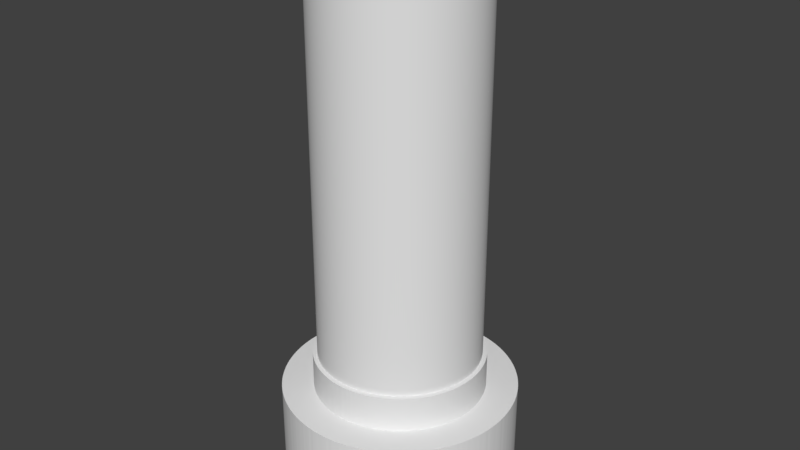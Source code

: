 # Source: Launch_Lug_Adaptor.blend  (saved by Blender 2.79.0; exported with 4.5.12 LTS)
import bpy
from mathutils import Matrix  # noqa: F401  (used for matrix-valued properties, if any)

bpy.ops.wm.read_factory_settings(use_empty=True)
scene = bpy.context.scene
scene.name = 'Scene'

# ---- collections
col_collection_1 = bpy.data.collections.new('Collection 1'); scene.collection.children.link(col_collection_1)

# ---- world
world_world = bpy.data.worlds.new('World'); scene.world = world_world
world_world.color = (0.05088, 0.05088, 0.05088)
world_world.use_sun_shadow = False
world_world.sun_shadow_jitter_overblur = 0.0
world_world.cycles.sampling_method = 'MANUAL'

# ---- meshes
me_circle = bpy.data.meshes.new('Circle')
me_circle.from_pydata([(0.0, 1.0, 0.0), (-0.02454, 0.9997, 0.0), (-0.04907, 0.9988, 0.0), (-0.07356, 0.9973, 0.0), (-0.09802, 0.9952, 0.0), (-0.1224, 0.9925, 0.0), (-0.1467, 0.9892, 0.0), (-0.171, 0.9853, 0.0), (-0.1951, 0.9808, 0.0), (-0.2191, 0.9757, 0.0), (-0.243, 0.97, 0.0), (-0.2667, 0.9638, 0.0), (-0.2903, 0.9569, 0.0), (-0.3137, 0.9495, 0.0), (-0.3369, 0.9415, 0.0), (-0.3599, 0.933, 0.0), (-0.3827, 0.9239, 0.0), (-0.4052, 0.9142, 0.0), (-0.4276, 0.904, 0.0), (-0.4496, 0.8932, 0.0), (-0.4714, 0.8819, 0.0), (-0.4929, 0.8701, 0.0), (-0.5141, 0.8577, 0.0), (-0.535, 0.8449, 0.0), (-0.5556, 0.8315, 0.0), (-0.5758, 0.8176, 0.0), (-0.5957, 0.8032, 0.0), (-0.6152, 0.7883, 0.0), (-0.6344, 0.773, 0.0), (-0.6532, 0.7572, 0.0), (-0.6716, 0.741, 0.0), (-0.6895, 0.7242, 0.0), (-0.7071, 0.7071, 0.0), (-0.7242, 0.6895, 0.0), (-0.741, 0.6716, 0.0), (-0.7572, 0.6532, 0.0), (-0.773, 0.6344, 0.0), (-0.7883, 0.6152, 0.0), (-0.8032, 0.5957, 0.0), (-0.8176, 0.5758, 0.0), (-0.8315, 0.5556, 0.0), (-0.8449, 0.535, 0.0), (-0.8577, 0.5141, 0.0), (-0.8701, 0.4929, 0.0), (-0.8819, 0.4714, 0.0), (-0.8932, 0.4496, 0.0), (-0.904, 0.4276, 0.0), (-0.9142, 0.4052, 0.0), (-0.9239, 0.3827, 0.0), (-0.933, 0.3599, 0.0), (-0.9415, 0.3369, 0.0), (-0.9495, 0.3137, 0.0), (-0.9569, 0.2903, 0.0), (-0.9638, 0.2667, 0.0), (-0.97, 0.243, 0.0), (-0.9757, 0.2191, 0.0), (-0.9808, 0.1951, 0.0), (-0.9853, 0.171, 0.0), (-0.9892, 0.1467, 0.0), (-0.9925, 0.1224, 0.0), (-0.9952, 0.09802, 0.0), (-0.9973, 0.07357, 0.0), (-0.9988, 0.04907, 0.0), (-0.9997, 0.02454, 0.0), (-1.0, 9.1e-07, 0.0), (-0.9997, -0.02454, 0.0), (-0.9988, -0.04907, 0.0), (-0.9973, -0.07356, 0.0), (-0.9952, -0.09802, 0.0), (-0.9925, -0.1224, 0.0), (-0.9892, -0.1467, 0.0), (-0.9853, -0.171, 0.0), (-0.9808, -0.1951, 0.0), (-0.9757, -0.2191, 0.0), (-0.97, -0.243, 0.0), (-0.9638, -0.2667, 0.0), (-0.9569, -0.2903, 0.0), (-0.9495, -0.3137, 0.0), (-0.9415, -0.3369, 0.0), (-0.933, -0.3599, 0.0), (-0.9239, -0.3827, 0.0), (-0.9142, -0.4052, 0.0), (-0.904, -0.4276, 0.0), (-0.8932, -0.4496, 0.0), (-0.8819, -0.4714, 0.0), (-0.8701, -0.4929, 0.0), (-0.8577, -0.5141, 0.0), (-0.8449, -0.535, 0.0), (-0.8315, -0.5556, 0.0), (-0.8176, -0.5758, 0.0), (-0.8032, -0.5957, 0.0), (-0.7883, -0.6152, 0.0), (-0.773, -0.6344, 0.0), (-0.7572, -0.6532, 0.0), (-0.741, -0.6716, 0.0), (-0.7242, -0.6895, 0.0), (-0.7071, -0.7071, 0.0), (-0.6895, -0.7242, 0.0), (-0.6716, -0.741, 0.0), (-0.6532, -0.7572, 0.0), (-0.6344, -0.773, 0.0), (-0.6152, -0.7883, 0.0), (-0.5957, -0.8032, 0.0), (-0.5758, -0.8176, 0.0), (-0.5556, -0.8315, 0.0), (-0.535, -0.8449, 0.0), (-0.5141, -0.8577, 0.0), (-0.4929, -0.8701, 0.0), (-0.4714, -0.8819, 0.0), (-0.4496, -0.8932, 0.0), (-0.4276, -0.904, 0.0), (-0.4052, -0.9142, 0.0), (-0.3827, -0.9239, 0.0), (-0.3599, -0.933, 0.0), (-0.3369, -0.9415, 0.0), (-0.3137, -0.9495, 0.0), (-0.2903, -0.9569, 0.0), (-0.2667, -0.9638, 0.0), (-0.243, -0.97, 0.0), (-0.2191, -0.9757, 0.0), (-0.1951, -0.9808, 0.0), (-0.171, -0.9853, 0.0), (-0.1467, -0.9892, 0.0), (-0.1224, -0.9925, 0.0), (-0.09802, -0.9952, 0.0), (-0.07356, -0.9973, 0.0), (-0.04907, -0.9988, 0.0), (-0.02454, -0.9997, 0.0), (1.518e-06, -1.0, 0.0), (0.02454, -0.9997, 0.0), (0.04907, -0.9988, 0.0), (0.07357, -0.9973, 0.0), (0.09802, -0.9952, 0.0), (0.1224, -0.9925, 0.0), (0.1467, -0.9892, 0.0), (0.171, -0.9853, 0.0), (0.1951, -0.9808, 0.0), (0.2191, -0.9757, 0.0), (0.243, -0.97, 0.0), (0.2667, -0.9638, 0.0), (0.2903, -0.9569, 0.0), (0.3137, -0.9495, 0.0), (0.3369, -0.9415, 0.0), (0.3599, -0.933, 0.0), (0.3827, -0.9239, 0.0), (0.4052, -0.9142, 0.0), (0.4276, -0.904, 0.0), (0.4496, -0.8932, 0.0), (0.4714, -0.8819, 0.0), (0.4929, -0.8701, 0.0), (0.5141, -0.8577, 0.0), (0.535, -0.8449, 0.0), (0.5556, -0.8315, 0.0), (0.5758, -0.8176, 0.0), (0.5957, -0.8032, 0.0), (0.6152, -0.7883, 0.0), (0.6344, -0.773, 0.0), (0.6532, -0.7572, 0.0), (0.6716, -0.7409, 0.0), (0.6895, -0.7242, 0.0), (0.7071, -0.7071, 0.0), (0.7242, -0.6895, 0.0), (0.741, -0.6716, 0.0), (0.7572, -0.6532, 0.0), (0.773, -0.6344, 0.0), (0.7883, -0.6152, 0.0), (0.8032, -0.5957, 0.0), (0.8176, -0.5758, 0.0), (0.8315, -0.5556, 0.0), (0.8449, -0.535, 0.0), (0.8577, -0.5141, 0.0), (0.8701, -0.4929, 0.0), (0.8819, -0.4714, 0.0), (0.8932, -0.4496, 0.0), (0.904, -0.4276, 0.0), (0.9142, -0.4052, 0.0), (0.9239, -0.3827, 0.0), (0.933, -0.3599, 0.0), (0.9415, -0.3369, 0.0), (0.9495, -0.3137, 0.0), (0.9569, -0.2903, 0.0), (0.9638, -0.2667, 0.0), (0.97, -0.243, 0.0), (0.9757, -0.2191, 0.0), (0.9808, -0.1951, 0.0), (0.9853, -0.171, 0.0), (0.9892, -0.1467, 0.0), (0.9925, -0.1224, 0.0), (0.9952, -0.09801, 0.0), (0.9973, -0.07356, 0.0), (0.9988, -0.04906, 0.0), (0.9997, -0.02454, 0.0), (1.0, 5.734e-06, 0.0), (0.9997, 0.02455, 0.0), (0.9988, 0.04907, 0.0), (0.9973, 0.07357, 0.0), (0.9952, 0.09802, 0.0), (0.9925, 0.1224, 0.0), (0.9892, 0.1467, 0.0), (0.9853, 0.171, 0.0), (0.9808, 0.1951, 0.0), (0.9757, 0.2191, 0.0), (0.97, 0.243, 0.0), (0.9638, 0.2667, 0.0), (0.9569, 0.2903, 0.0), (0.9495, 0.3137, 0.0), (0.9415, 0.3369, 0.0), (0.933, 0.3599, 0.0), (0.9239, 0.3827, 0.0), (0.9142, 0.4052, 0.0), (0.904, 0.4276, 0.0), (0.8932, 0.4496, 0.0), (0.8819, 0.4714, 0.0), (0.8701, 0.4929, 0.0), (0.8577, 0.5141, 0.0), (0.8448, 0.535, 0.0), (0.8315, 0.5556, 0.0), (0.8176, 0.5758, 0.0), (0.8032, 0.5957, 0.0), (0.7883, 0.6152, 0.0), (0.773, 0.6344, 0.0), (0.7572, 0.6532, 0.0), (0.7409, 0.6716, 0.0), (0.7242, 0.6895, 0.0), (0.7071, 0.7071, 0.0), (0.6895, 0.7243, 0.0), (0.6716, 0.741, 0.0), (0.6532, 0.7572, 0.0), (0.6344, 0.773, 0.0), (0.6152, 0.7884, 0.0), (0.5957, 0.8032, 0.0), (0.5758, 0.8176, 0.0), (0.5556, 0.8315, 0.0), (0.535, 0.8449, 0.0), (0.5141, 0.8577, 0.0), (0.4929, 0.8701, 0.0), (0.4714, 0.8819, 0.0), (0.4496, 0.8932, 0.0), (0.4275, 0.904, 0.0), (0.4052, 0.9142, 0.0), (0.3827, 0.9239, 0.0), (0.3599, 0.933, 0.0), (0.3369, 0.9415, 0.0), (0.3137, 0.9495, 0.0), (0.2903, 0.9569, 0.0), (0.2667, 0.9638, 0.0), (0.243, 0.97, 0.0), (0.2191, 0.9757, 0.0), (0.1951, 0.9808, 0.0), (0.171, 0.9853, 0.0), (0.1467, 0.9892, 0.0), (0.1224, 0.9925, 0.0), (0.09801, 0.9952, 0.0), (0.07355, 0.9973, 0.0), (0.04906, 0.9988, 0.0), (0.02453, 0.9997, 0.0), (1.725e-08, 0.8978, 0.0), (-0.02203, 0.8975, 0.0), (-0.04405, 0.8967, 0.0), (-0.06604, 0.8953, 0.0), (-0.088, 0.8935, 0.0), (-0.1099, 0.891, 0.0), (-0.1317, 0.8881, 0.0), (-0.1535, 0.8846, 0.0), (-0.1751, 0.8805, 0.0), (-0.1967, 0.876, 0.0), (-0.2181, 0.8709, 0.0), (-0.2394, 0.8653, 0.0), (-0.2606, 0.8591, 0.0), (-0.2816, 0.8525, 0.0), (-0.3025, 0.8453, 0.0), (-0.3231, 0.8376, 0.0), (-0.3436, 0.8294, 0.0), (-0.3638, 0.8208, 0.0), (-0.3838, 0.8116, 0.0), (-0.4037, 0.8019, 0.0), (-0.4232, 0.7918, 0.0), (-0.4425, 0.7811, 0.0), (-0.4616, 0.77, 0.0), (-0.4803, 0.7585, 0.0), (-0.4988, 0.7465, 0.0), (-0.5169, 0.734, 0.0), (-0.5348, 0.7211, 0.0), (-0.5523, 0.7078, 0.0), (-0.5695, 0.694, 0.0), (-0.5864, 0.6798, 0.0), (-0.6029, 0.6652, 0.0), (-0.6191, 0.6502, 0.0), (-0.6348, 0.6348, 0.0), (-0.6502, 0.6191, 0.0), (-0.6652, 0.6029, 0.0), (-0.6798, 0.5864, 0.0), (-0.694, 0.5695, 0.0), (-0.7078, 0.5523, 0.0), (-0.7211, 0.5348, 0.0), (-0.734, 0.5169, 0.0), (-0.7465, 0.4988, 0.0), (-0.7585, 0.4803, 0.0), (-0.77, 0.4615, 0.0), (-0.7811, 0.4425, 0.0), (-0.7918, 0.4232, 0.0), (-0.8019, 0.4037, 0.0), (-0.8116, 0.3838, 0.0), (-0.8208, 0.3638, 0.0), (-0.8294, 0.3436, 0.0), (-0.8376, 0.3231, 0.0), (-0.8453, 0.3025, 0.0), (-0.8525, 0.2816, 0.0), (-0.8591, 0.2606, 0.0), (-0.8653, 0.2394, 0.0), (-0.8709, 0.2181, 0.0), (-0.876, 0.1967, 0.0), (-0.8805, 0.1751, 0.0), (-0.8846, 0.1535, 0.0), (-0.8881, 0.1317, 0.0), (-0.891, 0.1099, 0.0), (-0.8935, 0.088, 0.0), (-0.8953, 0.06605, 0.0), (-0.8967, 0.04405, 0.0), (-0.8975, 0.02203, 0.0), (-0.8978, 8.058e-07, 0.0), (-0.8975, -0.02203, 0.0), (-0.8967, -0.04405, 0.0), (-0.8953, -0.06604, 0.0), (-0.8935, -0.088, 0.0), (-0.891, -0.1099, 0.0), (-0.8881, -0.1317, 0.0), (-0.8846, -0.1535, 0.0), (-0.8805, -0.1751, 0.0), (-0.876, -0.1967, 0.0), (-0.8709, -0.2181, 0.0), (-0.8653, -0.2394, 0.0), (-0.8591, -0.2606, 0.0), (-0.8525, -0.2816, 0.0), (-0.8453, -0.3025, 0.0), (-0.8376, -0.3231, 0.0), (-0.8294, -0.3436, 0.0), (-0.8208, -0.3638, 0.0), (-0.8116, -0.3838, 0.0), (-0.8019, -0.4036, 0.0), (-0.7918, -0.4232, 0.0), (-0.7811, -0.4425, 0.0), (-0.7701, -0.4615, 0.0), (-0.7585, -0.4803, 0.0), (-0.7465, -0.4988, 0.0), (-0.734, -0.5169, 0.0), (-0.7211, -0.5348, 0.0), (-0.7078, -0.5523, 0.0), (-0.694, -0.5695, 0.0), (-0.6798, -0.5864, 0.0), (-0.6652, -0.6029, 0.0), (-0.6502, -0.6191, 0.0), (-0.6348, -0.6348, 0.0), (-0.6191, -0.6502, 0.0), (-0.6029, -0.6652, 0.0), (-0.5864, -0.6798, 0.0), (-0.5695, -0.694, 0.0), (-0.5523, -0.7078, 0.0), (-0.5348, -0.7211, 0.0), (-0.5169, -0.734, 0.0), (-0.4988, -0.7465, 0.0), (-0.4803, -0.7585, 0.0), (-0.4616, -0.77, 0.0), (-0.4425, -0.7811, 0.0), (-0.4232, -0.7918, 0.0), (-0.4037, -0.8019, 0.0), (-0.3838, -0.8116, 0.0), (-0.3638, -0.8208, 0.0), (-0.3436, -0.8294, 0.0), (-0.3231, -0.8376, 0.0), (-0.3025, -0.8453, 0.0), (-0.2816, -0.8525, 0.0), (-0.2606, -0.8591, 0.0), (-0.2394, -0.8653, 0.0), (-0.2181, -0.8709, 0.0), (-0.1967, -0.876, 0.0), (-0.1751, -0.8805, 0.0), (-0.1535, -0.8846, 0.0), (-0.1317, -0.8881, 0.0), (-0.1099, -0.891, 0.0), (-0.088, -0.8935, 0.0), (-0.06604, -0.8953, 0.0), (-0.04405, -0.8967, 0.0), (-0.02203, -0.8975, 0.0), (1.38e-06, -0.8978, 0.0), (0.02203, -0.8975, 0.0), (0.04405, -0.8967, 0.0), (0.06605, -0.8953, 0.0), (0.088, -0.8935, 0.0), (0.1099, -0.891, 0.0), (0.1317, -0.8881, 0.0), (0.1535, -0.8846, 0.0), (0.1751, -0.8805, 0.0), (0.1967, -0.876, 0.0), (0.2181, -0.8709, 0.0), (0.2395, -0.8653, 0.0), (0.2606, -0.8591, 0.0), (0.2816, -0.8525, 0.0), (0.3025, -0.8453, 0.0), (0.3231, -0.8376, 0.0), (0.3436, -0.8294, 0.0), (0.3638, -0.8208, 0.0), (0.3839, -0.8116, 0.0), (0.4037, -0.8019, 0.0), (0.4232, -0.7918, 0.0), (0.4425, -0.7811, 0.0), (0.4616, -0.77, 0.0), (0.4803, -0.7585, 0.0), (0.4988, -0.7465, 0.0), (0.517, -0.734, 0.0), (0.5348, -0.7211, 0.0), (0.5523, -0.7078, 0.0), (0.5695, -0.694, 0.0), (0.5864, -0.6798, 0.0), (0.6029, -0.6652, 0.0), (0.6191, -0.6502, 0.0), (0.6348, -0.6348, 0.0), (0.6502, -0.6191, 0.0), (0.6652, -0.6029, 0.0), (0.6798, -0.5864, 0.0), (0.694, -0.5695, 0.0), (0.7078, -0.5523, 0.0), (0.7211, -0.5348, 0.0), (0.734, -0.5169, 0.0), (0.7465, -0.4988, 0.0), (0.7585, -0.4803, 0.0), (0.7701, -0.4615, 0.0), (0.7811, -0.4425, 0.0), (0.7918, -0.4232, 0.0), (0.8019, -0.4036, 0.0), (0.8116, -0.3838, 0.0), (0.8208, -0.3638, 0.0), (0.8294, -0.3436, 0.0), (0.8376, -0.3231, 0.0), (0.8453, -0.3024, 0.0), (0.8525, -0.2816, 0.0), (0.8591, -0.2606, 0.0), (0.8653, -0.2394, 0.0), (0.8709, -0.2181, 0.0), (0.876, -0.1967, 0.0), (0.8805, -0.1751, 0.0), (0.8846, -0.1535, 0.0), (0.8881, -0.1317, 0.0), (0.891, -0.1099, 0.0), (0.8935, -0.08799, 0.0), (0.8953, -0.06604, 0.0), (0.8967, -0.04405, 0.0), (0.8975, -0.02203, 0.0), (0.8978, 5.137e-06, 0.0), (0.8975, 0.02204, 0.0), (0.8967, 0.04406, 0.0), (0.8953, 0.06605, 0.0), (0.8935, 0.088, 0.0), (0.891, 0.1099, 0.0), (0.8881, 0.1317, 0.0), (0.8846, 0.1535, 0.0), (0.8805, 0.1752, 0.0), (0.876, 0.1967, 0.0), (0.8709, 0.2181, 0.0), (0.8653, 0.2395, 0.0), (0.8591, 0.2606, 0.0), (0.8525, 0.2816, 0.0), (0.8453, 0.3025, 0.0), (0.8376, 0.3231, 0.0), (0.8294, 0.3436, 0.0), (0.8208, 0.3638, 0.0), (0.8116, 0.3839, 0.0), (0.8019, 0.4037, 0.0), (0.7918, 0.4232, 0.0), (0.7811, 0.4425, 0.0), (0.77, 0.4616, 0.0), (0.7585, 0.4803, 0.0), (0.7465, 0.4988, 0.0), (0.734, 0.517, 0.0), (0.7211, 0.5348, 0.0), (0.7078, 0.5523, 0.0), (0.694, 0.5695, 0.0), (0.6798, 0.5864, 0.0), (0.6652, 0.6029, 0.0), (0.6502, 0.6191, 0.0), (0.6348, 0.6348, 0.0), (0.619, 0.6502, 0.0), (0.6029, 0.6652, 0.0), (0.5864, 0.6798, 0.0), (0.5695, 0.694, 0.0), (0.5523, 0.7078, 0.0), (0.5348, 0.7211, 0.0), (0.5169, 0.734, 0.0), (0.4988, 0.7465, 0.0), (0.4803, 0.7585, 0.0), (0.4615, 0.7701, 0.0), (0.4425, 0.7811, 0.0), (0.4232, 0.7918, 0.0), (0.4036, 0.8019, 0.0), (0.3838, 0.8116, 0.0), (0.3638, 0.8208, 0.0), (0.3436, 0.8294, 0.0), (0.3231, 0.8376, 0.0), (0.3024, 0.8453, 0.0), (0.2816, 0.8525, 0.0), (0.2606, 0.8591, 0.0), (0.2394, 0.8653, 0.0), (0.2181, 0.8709, 0.0), (0.1967, 0.876, 0.0), (0.1751, 0.8805, 0.0), (0.1535, 0.8846, 0.0), (0.1317, 0.8881, 0.0), (0.1099, 0.891, 0.0), (0.08799, 0.8935, 0.0), (0.06604, 0.8953, 0.0), (0.04404, 0.8967, 0.0), (0.02202, 0.8975, 0.0), (0.0, 1.0, -45.0), (-0.02454, 0.9997, -45.0), (-0.04907, 0.9988, -45.0), (-0.07356, 0.9973, -45.0), (-0.09802, 0.9952, -45.0), (-0.1224, 0.9925, -45.0), (-0.1467, 0.9892, -45.0), (-0.171, 0.9853, -45.0), (-0.1951, 0.9808, -45.0), (-0.2191, 0.9757, -45.0), (-0.243, 0.97, -45.0), (-0.2667, 0.9638, -45.0), (-0.2903, 0.9569, -45.0), (-0.3137, 0.9495, -45.0), (-0.3369, 0.9415, -45.0), (-0.3599, 0.933, -45.0), (-0.3827, 0.9239, -45.0), (-0.4052, 0.9142, -45.0), (-0.4276, 0.904, -45.0), (-0.4496, 0.8932, -45.0), (-0.4714, 0.8819, -45.0), (-0.4929, 0.8701, -45.0), (-0.5141, 0.8577, -45.0), (-0.535, 0.8449, -45.0), (-0.5556, 0.8315, -45.0), (-0.5758, 0.8176, -45.0), (-0.5957, 0.8032, -45.0), (-0.6152, 0.7883, -45.0), (-0.6344, 0.773, -45.0), (-0.6532, 0.7572, -45.0), (-0.6716, 0.741, -45.0), (-0.6895, 0.7242, -45.0), (-0.7071, 0.7071, -45.0), (-0.7242, 0.6895, -45.0), (-0.741, 0.6716, -45.0), (-0.7572, 0.6532, -45.0), (-0.773, 0.6344, -45.0), (-0.7883, 0.6152, -45.0), (-0.8032, 0.5957, -45.0), (-0.8176, 0.5758, -45.0), (-0.8315, 0.5556, -45.0), (-0.8449, 0.535, -45.0), (-0.8577, 0.5141, -45.0), (-0.8701, 0.4929, -45.0), (-0.8819, 0.4714, -45.0), (-0.8932, 0.4496, -45.0), (-0.904, 0.4276, -45.0), (-0.9142, 0.4052, -45.0), (-0.9239, 0.3827, -45.0), (-0.933, 0.3599, -45.0), (-0.9415, 0.3369, -45.0), (-0.9495, 0.3137, -45.0), (-0.9569, 0.2903, -45.0), (-0.9638, 0.2667, -45.0), (-0.97, 0.243, -45.0), (-0.9757, 0.2191, -45.0), (-0.9808, 0.1951, -45.0), (-0.9853, 0.171, -45.0), (-0.9892, 0.1467, -45.0), (-0.9925, 0.1224, -45.0), (-0.9952, 0.09802, -45.0), (-0.9973, 0.07357, -45.0), (-0.9988, 0.04907, -45.0), (-0.9997, 0.02454, -45.0), (-1.0, 9.1e-07, -45.0), (-0.9997, -0.02454, -45.0), (-0.9988, -0.04907, -45.0), (-0.9973, -0.07356, -45.0), (-0.9952, -0.09802, -45.0), (-0.9925, -0.1224, -45.0), (-0.9892, -0.1467, -45.0), (-0.9853, -0.171, -45.0), (-0.9808, -0.1951, -45.0), (-0.9757, -0.2191, -45.0), (-0.97, -0.243, -45.0), (-0.9638, -0.2667, -45.0), (-0.9569, -0.2903, -45.0), (-0.9495, -0.3137, -45.0), (-0.9415, -0.3369, -45.0), (-0.933, -0.3599, -45.0), (-0.9239, -0.3827, -45.0), (-0.9142, -0.4052, -45.0), (-0.904, -0.4276, -45.0), (-0.8932, -0.4496, -45.0), (-0.8819, -0.4714, -45.0), (-0.8701, -0.4929, -45.0), (-0.8577, -0.5141, -45.0), (-0.8449, -0.535, -45.0), (-0.8315, -0.5556, -45.0), (-0.8176, -0.5758, -45.0), (-0.8032, -0.5957, -45.0), (-0.7883, -0.6152, -45.0), (-0.773, -0.6344, -45.0), (-0.7572, -0.6532, -45.0), (-0.741, -0.6716, -45.0), (-0.7242, -0.6895, -45.0), (-0.7071, -0.7071, -45.0), (-0.6895, -0.7242, -45.0), (-0.6716, -0.741, -45.0), (-0.6532, -0.7572, -45.0), (-0.6344, -0.773, -45.0), (-0.6152, -0.7883, -45.0), (-0.5957, -0.8032, -45.0), (-0.5758, -0.8176, -45.0), (-0.5556, -0.8315, -45.0), (-0.535, -0.8449, -45.0), (-0.5141, -0.8577, -45.0), (-0.4929, -0.8701, -45.0), (-0.4714, -0.8819, -45.0), (-0.4496, -0.8932, -45.0), (-0.4276, -0.904, -45.0), (-0.4052, -0.9142, -45.0), (-0.3827, -0.9239, -45.0), (-0.3599, -0.933, -45.0), (-0.3369, -0.9415, -45.0), (-0.3137, -0.9495, -45.0), (-0.2903, -0.9569, -45.0), (-0.2667, -0.9638, -45.0), (-0.243, -0.97, -45.0), (-0.2191, -0.9757, -45.0), (-0.1951, -0.9808, -45.0), (-0.171, -0.9853, -45.0), (-0.1467, -0.9892, -45.0), (-0.1224, -0.9925, -45.0), (-0.09802, -0.9952, -45.0), (-0.07356, -0.9973, -45.0), (-0.04907, -0.9988, -45.0), (-0.02454, -0.9997, -45.0), (1.518e-06, -1.0, -45.0), (0.02454, -0.9997, -45.0), (0.04907, -0.9988, -45.0), (0.07357, -0.9973, -45.0), (0.09802, -0.9952, -45.0), (0.1224, -0.9925, -45.0), (0.1467, -0.9892, -45.0), (0.171, -0.9853, -45.0), (0.1951, -0.9808, -45.0), (0.2191, -0.9757, -45.0), (0.243, -0.97, -45.0), (0.2667, -0.9638, -45.0), (0.2903, -0.9569, -45.0), (0.3137, -0.9495, -45.0), (0.3369, -0.9415, -45.0), (0.3599, -0.933, -45.0), (0.3827, -0.9239, -45.0), (0.4052, -0.9142, -45.0), (0.4276, -0.904, -45.0), (0.4496, -0.8932, -45.0), (0.4714, -0.8819, -45.0), (0.4929, -0.8701, -45.0), (0.5141, -0.8577, -45.0), (0.535, -0.8449, -45.0), (0.5556, -0.8315, -45.0), (0.5758, -0.8176, -45.0), (0.5957, -0.8032, -45.0), (0.6152, -0.7883, -45.0), (0.6344, -0.773, -45.0), (0.6532, -0.7572, -45.0), (0.6716, -0.7409, -45.0), (0.6895, -0.7242, -45.0), (0.7071, -0.7071, -45.0), (0.7242, -0.6895, -45.0), (0.741, -0.6716, -45.0), (0.7572, -0.6532, -45.0), (0.773, -0.6344, -45.0), (0.7883, -0.6152, -45.0), (0.8032, -0.5957, -45.0), (0.8176, -0.5758, -45.0), (0.8315, -0.5556, -45.0), (0.8449, -0.535, -45.0), (0.8577, -0.5141, -45.0), (0.8701, -0.4929, -45.0), (0.8819, -0.4714, -45.0), (0.8932, -0.4496, -45.0), (0.904, -0.4276, -45.0), (0.9142, -0.4052, -45.0), (0.9239, -0.3827, -45.0), (0.933, -0.3599, -45.0), (0.9415, -0.3369, -45.0), (0.9495, -0.3137, -45.0), (0.9569, -0.2903, -45.0), (0.9638, -0.2667, -45.0), (0.97, -0.243, -45.0), (0.9757, -0.2191, -45.0), (0.9808, -0.1951, -45.0), (0.9853, -0.171, -45.0), (0.9892, -0.1467, -45.0), (0.9925, -0.1224, -45.0), (0.9952, -0.09801, -45.0), (0.9973, -0.07356, -45.0), (0.9988, -0.04906, -45.0), (0.9997, -0.02454, -45.0), (1.0, 5.734e-06, -45.0), (0.9997, 0.02455, -45.0), (0.9988, 0.04907, -45.0), (0.9973, 0.07357, -45.0), (0.9952, 0.09802, -45.0), (0.9925, 0.1224, -45.0), (0.9892, 0.1467, -45.0), (0.9853, 0.171, -45.0), (0.9808, 0.1951, -45.0), (0.9757, 0.2191, -45.0), (0.97, 0.243, -45.0), (0.9638, 0.2667, -45.0), (0.9569, 0.2903, -45.0), (0.9495, 0.3137, -45.0), (0.9415, 0.3369, -45.0), (0.933, 0.3599, -45.0), (0.9239, 0.3827, -45.0), (0.9142, 0.4052, -45.0), (0.904, 0.4276, -45.0), (0.8932, 0.4496, -45.0), (0.8819, 0.4714, -45.0), (0.8701, 0.4929, -45.0), (0.8577, 0.5141, -45.0), (0.8448, 0.535, -45.0), (0.8315, 0.5556, -45.0), (0.8176, 0.5758, -45.0), (0.8032, 0.5957, -45.0), (0.7883, 0.6152, -45.0), (0.773, 0.6344, -45.0), (0.7572, 0.6532, -45.0), (0.7409, 0.6716, -45.0), (0.7242, 0.6895, -45.0), (0.7071, 0.7071, -45.0), (0.6895, 0.7243, -45.0), (0.6716, 0.741, -45.0), (0.6532, 0.7572, -45.0), (0.6344, 0.773, -45.0), (0.6152, 0.7884, -45.0), (0.5957, 0.8032, -45.0), (0.5758, 0.8176, -45.0), (0.5556, 0.8315, -45.0), (0.535, 0.8449, -45.0), (0.5141, 0.8577, -45.0), (0.4929, 0.8701, -45.0), (0.4714, 0.8819, -45.0), (0.4496, 0.8932, -45.0), (0.4275, 0.904, -45.0), (0.4052, 0.9142, -45.0), (0.3827, 0.9239, -45.0), (0.3599, 0.933, -45.0), (0.3369, 0.9415, -45.0), (0.3137, 0.9495, -45.0), (0.2903, 0.9569, -45.0), (0.2667, 0.9638, -45.0), (0.243, 0.97, -45.0), (0.2191, 0.9757, -45.0), (0.1951, 0.9808, -45.0), (0.171, 0.9853, -45.0), (0.1467, 0.9892, -45.0), (0.1224, 0.9925, -45.0), (0.09801, 0.9952, -45.0), (0.07355, 0.9973, -45.0), (0.04906, 0.9988, -45.0), (0.02453, 0.9997, -45.0), (5.474e-11, 0.8978, -60.0), (-0.02203, 0.8975, -60.0), (-0.04405, 0.8967, -60.0), (-0.06604, 0.8953, -60.0), (-0.088, 0.8935, -60.0), (-0.1099, 0.891, -60.0), (-0.1317, 0.8881, -60.0), (-0.1535, 0.8846, -60.0), (-0.1751, 0.8805, -60.0), (-0.1967, 0.876, -60.0), (-0.2181, 0.8709, -60.0), (-0.2394, 0.8653, -60.0), (-0.2606, 0.8591, -60.0), (-0.2816, 0.8525, -60.0), (-0.3025, 0.8453, -60.0), (-0.3231, 0.8376, -60.0), (-0.3436, 0.8294, -60.0), (-0.3638, 0.8208, -60.0), (-0.3838, 0.8116, -60.0), (-0.4037, 0.8019, -60.0), (-0.4232, 0.7918, -60.0), (-0.4425, 0.7811, -60.0), (-0.4616, 0.77, -60.0), (-0.4803, 0.7585, -60.0), (-0.4988, 0.7465, -60.0), (-0.5169, 0.734, -60.0), (-0.5348, 0.7211, -60.0), (-0.5523, 0.7078, -60.0), (-0.5695, 0.694, -60.0), (-0.5864, 0.6798, -60.0), (-0.6029, 0.6652, -60.0), (-0.6191, 0.6502, -60.0), (-0.6348, 0.6348, -60.0), (-0.6502, 0.6191, -60.0), (-0.6652, 0.6029, -60.0), (-0.6798, 0.5864, -60.0), (-0.694, 0.5695, -60.0), (-0.7078, 0.5523, -60.0), (-0.7211, 0.5348, -60.0), (-0.734, 0.5169, -60.0), (-0.7465, 0.4988, -60.0), (-0.7585, 0.4803, -60.0), (-0.77, 0.4615, -60.0), (-0.7811, 0.4425, -60.0), (-0.7918, 0.4232, -60.0), (-0.8019, 0.4037, -60.0), (-0.8116, 0.3838, -60.0), (-0.8208, 0.3638, -60.0), (-0.8294, 0.3436, -60.0), (-0.8376, 0.3231, -60.0), (-0.8453, 0.3025, -60.0), (-0.8525, 0.2816, -60.0), (-0.8591, 0.2606, -60.0), (-0.8653, 0.2394, -60.0), (-0.8709, 0.2181, -60.0), (-0.876, 0.1967, -60.0), (-0.8805, 0.1751, -60.0), (-0.8846, 0.1535, -60.0), (-0.8881, 0.1317, -60.0), (-0.891, 0.1099, -60.0), (-0.8935, 0.088, -60.0), (-0.8953, 0.06605, -60.0), (-0.8967, 0.04405, -60.0), (-0.8975, 0.02203, -60.0), (-0.8978, 7.916e-07, -60.0), (-0.8975, -0.02203, -60.0), (-0.8967, -0.04405, -60.0), (-0.8953, -0.06604, -60.0), (-0.8935, -0.088, -60.0), (-0.891, -0.1099, -60.0), (-0.8881, -0.1317, -60.0), (-0.8846, -0.1535, -60.0), (-0.8805, -0.1751, -60.0), (-0.876, -0.1967, -60.0), (-0.8709, -0.2181, -60.0), (-0.8653, -0.2394, -60.0), (-0.8591, -0.2606, -60.0), (-0.8525, -0.2816, -60.0), (-0.8453, -0.3025, -60.0), (-0.8376, -0.3231, -60.0), (-0.8294, -0.3436, -60.0), (-0.8208, -0.3638, -60.0), (-0.8116, -0.3838, -60.0), (-0.8019, -0.4036, -60.0), (-0.7918, -0.4232, -60.0), (-0.7811, -0.4425, -60.0), (-0.7701, -0.4615, -60.0), (-0.7585, -0.4803, -60.0), (-0.7465, -0.4988, -60.0), (-0.734, -0.5169, -60.0), (-0.7211, -0.5348, -60.0), (-0.7078, -0.5523, -60.0), (-0.694, -0.5695, -60.0), (-0.6798, -0.5864, -60.0), (-0.6652, -0.6029, -60.0), (-0.6502, -0.6191, -60.0), (-0.6348, -0.6348, -60.0), (-0.6191, -0.6502, -60.0), (-0.6029, -0.6652, -60.0), (-0.5864, -0.6798, -60.0), (-0.5695, -0.694, -60.0), (-0.5523, -0.7078, -60.0), (-0.5348, -0.7211, -60.0), (-0.5169, -0.734, -60.0), (-0.4988, -0.7465, -60.0), (-0.4803, -0.7585, -60.0), (-0.4616, -0.77, -60.0), (-0.4425, -0.7811, -60.0), (-0.4232, -0.7918, -60.0), (-0.4037, -0.8019, -60.0), (-0.3838, -0.8116, -60.0), (-0.3638, -0.8208, -60.0), (-0.3436, -0.8294, -60.0), (-0.3231, -0.8376, -60.0), (-0.3025, -0.8453, -60.0), (-0.2816, -0.8525, -60.0), (-0.2606, -0.8591, -60.0), (-0.2394, -0.8653, -60.0), (-0.2181, -0.8709, -60.0), (-0.1967, -0.876, -60.0), (-0.1751, -0.8805, -60.0), (-0.1535, -0.8846, -60.0), (-0.1317, -0.8881, -60.0), (-0.1099, -0.891, -60.0), (-0.088, -0.8935, -60.0), (-0.06604, -0.8953, -60.0), (-0.04405, -0.8967, -60.0), (-0.02203, -0.8975, -60.0), (1.363e-06, -0.8978, -60.0), (0.02203, -0.8975, -60.0), (0.04405, -0.8967, -60.0), (0.06605, -0.8953, -60.0), (0.088, -0.8935, -60.0), (0.1099, -0.891, -60.0), (0.1317, -0.8881, -60.0), (0.1535, -0.8846, -60.0), (0.1751, -0.8805, -60.0), (0.1967, -0.876, -60.0), (0.2181, -0.8709, -60.0), (0.2395, -0.8653, -60.0), (0.2606, -0.8591, -60.0), (0.2816, -0.8525, -60.0), (0.3025, -0.8453, -60.0), (0.3231, -0.8376, -60.0), (0.3436, -0.8294, -60.0), (0.3638, -0.8208, -60.0), (0.3839, -0.8116, -60.0), (0.4037, -0.8019, -60.0), (0.4232, -0.7918, -60.0), (0.4425, -0.7811, -60.0), (0.4616, -0.77, -60.0), (0.4803, -0.7585, -60.0), (0.4988, -0.7465, -60.0), (0.517, -0.734, -60.0), (0.5348, -0.7211, -60.0), (0.5523, -0.7078, -60.0), (0.5695, -0.694, -60.0), (0.5864, -0.6798, -60.0), (0.6029, -0.6652, -60.0), (0.6191, -0.6502, -60.0), (0.6348, -0.6348, -60.0), (0.6502, -0.6191, -60.0), (0.6652, -0.6029, -60.0), (0.6798, -0.5864, -60.0), (0.694, -0.5695, -60.0), (0.7078, -0.5523, -60.0), (0.7211, -0.5348, -60.0), (0.734, -0.5169, -60.0), (0.7465, -0.4988, -60.0), (0.7585, -0.4803, -60.0), (0.7701, -0.4615, -60.0), (0.7811, -0.4425, -60.0), (0.7918, -0.4232, -60.0), (0.8019, -0.4036, -60.0), (0.8116, -0.3838, -60.0), (0.8208, -0.3638, -60.0), (0.8294, -0.3436, -60.0), (0.8376, -0.3231, -60.0), (0.8453, -0.3024, -60.0), (0.8525, -0.2816, -60.0), (0.8591, -0.2606, -60.0), (0.8653, -0.2394, -60.0), (0.8709, -0.2181, -60.0), (0.876, -0.1967, -60.0), (0.8805, -0.1751, -60.0), (0.8846, -0.1535, -60.0), (0.8881, -0.1317, -60.0), (0.891, -0.1099, -60.0), (0.8935, -0.08799, -60.0), (0.8953, -0.06604, -60.0), (0.8967, -0.04405, -60.0), (0.8975, -0.02203, -60.0), (0.8978, 5.123e-06, -60.0), (0.8975, 0.02204, -60.0), (0.8967, 0.04406, -60.0), (0.8953, 0.06605, -60.0), (0.8935, 0.088, -60.0), (0.891, 0.1099, -60.0), (0.8881, 0.1317, -60.0), (0.8846, 0.1535, -60.0), (0.8805, 0.1752, -60.0), (0.876, 0.1967, -60.0), (0.8709, 0.2181, -60.0), (0.8653, 0.2395, -60.0), (0.8591, 0.2606, -60.0), (0.8525, 0.2816, -60.0), (0.8453, 0.3025, -60.0), (0.8376, 0.3231, -60.0), (0.8294, 0.3436, -60.0), (0.8208, 0.3638, -60.0), (0.8116, 0.3839, -60.0), (0.8019, 0.4037, -60.0), (0.7918, 0.4232, -60.0), (0.7811, 0.4425, -60.0), (0.77, 0.4616, -60.0), (0.7585, 0.4803, -60.0), (0.7465, 0.4988, -60.0), (0.734, 0.517, -60.0), (0.7211, 0.5348, -60.0), (0.7078, 0.5523, -60.0), (0.694, 0.5695, -60.0), (0.6798, 0.5864, -60.0), (0.6652, 0.6029, -60.0), (0.6502, 0.6191, -60.0), (0.6348, 0.6348, -60.0), (0.619, 0.6502, -60.0), (0.6029, 0.6652, -60.0), (0.5864, 0.6798, -60.0), (0.5695, 0.694, -60.0), (0.5523, 0.7078, -60.0), (0.5348, 0.7211, -60.0), (0.5169, 0.734, -60.0), (0.4988, 0.7465, -60.0), (0.4803, 0.7585, -60.0), (0.4615, 0.7701, -60.0), (0.4425, 0.7811, -60.0), (0.4232, 0.7918, -60.0), (0.4036, 0.8019, -60.0), (0.3838, 0.8116, -60.0), (0.3638, 0.8208, -60.0), (0.3436, 0.8294, -60.0), (0.3231, 0.8376, -60.0), (0.3024, 0.8453, -60.0), (0.2816, 0.8525, -60.0), (0.2606, 0.8591, -60.0), (0.2394, 0.8653, -60.0), (0.2181, 0.8709, -60.0), (0.1967, 0.876, -60.0), (0.1751, 0.8805, -60.0), (0.1535, 0.8846, -60.0), (0.1317, 0.8881, -60.0), (0.1099, 0.891, -60.0), (0.08799, 0.8935, -60.0), (0.06604, 0.8953, -60.0), (0.04404, 0.8967, -60.0), (0.02202, 0.8975, -60.0), (-9.484e-07, 1.056, -45.0), (-0.02591, 1.055, -45.0), (-0.05179, 1.054, -45.0), (-0.07765, 1.053, -45.0), (-0.1035, 1.05, -45.0), (-0.1292, 1.048, -45.0), (-0.1549, 1.044, -45.0), (-0.1805, 1.04, -45.0), (-0.2059, 1.035, -45.0), (-0.2313, 1.03, -45.0), (-0.2565, 1.024, -45.0), (-0.2815, 1.017, -45.0), (-0.3064, 1.01, -45.0), (-0.3311, 1.002, -45.0), (-0.3556, 0.9939, -45.0), (-0.3799, 0.9848, -45.0), (-0.4039, 0.9752, -45.0), (-0.4278, 0.965, -45.0), (-0.4513, 0.9542, -45.0), (-0.4746, 0.9428, -45.0), (-0.4976, 0.9309, -45.0), (-0.5203, 0.9184, -45.0), (-0.5427, 0.9054, -45.0), (-0.5647, 0.8918, -45.0), (-0.5864, 0.8777, -45.0), (-0.6078, 0.863, -45.0), (-0.6288, 0.8478, -45.0), (-0.6494, 0.8321, -45.0), (-0.6696, 0.816, -45.0), (-0.6895, 0.7993, -45.0), (-0.7089, 0.7821, -45.0), (-0.7278, 0.7645, -45.0), (-0.7464, 0.7464, -45.0), (-0.7645, 0.7279, -45.0), (-0.7821, 0.7089, -45.0), (-0.7993, 0.6895, -45.0), (-0.816, 0.6696, -45.0), (-0.8321, 0.6494, -45.0), (-0.8478, 0.6288, -45.0), (-0.863, 0.6078, -45.0), (-0.8777, 0.5864, -45.0), (-0.8918, 0.5647, -45.0), (-0.9054, 0.5427, -45.0), (-0.9184, 0.5203, -45.0), (-0.9309, 0.4976, -45.0), (-0.9428, 0.4746, -45.0), (-0.9542, 0.4513, -45.0), (-0.965, 0.4278, -45.0), (-0.9752, 0.4039, -45.0), (-0.9848, 0.3799, -45.0), (-0.9939, 0.3556, -45.0), (-1.002, 0.3311, -45.0), (-1.01, 0.3064, -45.0), (-1.017, 0.2815, -45.0), (-1.024, 0.2565, -45.0), (-1.03, 0.2313, -45.0), (-1.035, 0.2059, -45.0), (-1.04, 0.1805, -45.0), (-1.044, 0.1549, -45.0), (-1.048, 0.1292, -45.0), (-1.05, 0.1035, -45.0), (-1.053, 0.07765, -45.0), (-1.054, 0.0518, -45.0), (-1.055, 0.02591, -45.0), (-1.056, 3.04e-06, -45.0), (-1.055, -0.0259, -45.0), (-1.054, -0.05179, -45.0), (-1.053, -0.07765, -45.0), (-1.05, -0.1035, -45.0), (-1.048, -0.1292, -45.0), (-1.044, -0.1549, -45.0), (-1.04, -0.1805, -45.0), (-1.035, -0.2059, -45.0), (-1.03, -0.2313, -45.0), (-1.024, -0.2565, -45.0), (-1.017, -0.2815, -45.0), (-1.01, -0.3064, -45.0), (-1.002, -0.3311, -45.0), (-0.9939, -0.3556, -45.0), (-0.9848, -0.3799, -45.0), (-0.9752, -0.4039, -45.0), (-0.965, -0.4278, -45.0), (-0.9542, -0.4513, -45.0), (-0.9428, -0.4746, -45.0), (-0.9309, -0.4976, -45.0), (-0.9184, -0.5203, -45.0), (-0.9054, -0.5427, -45.0), (-0.8918, -0.5647, -45.0), (-0.8777, -0.5864, -45.0), (-0.863, -0.6078, -45.0), (-0.8478, -0.6288, -45.0), (-0.8321, -0.6494, -45.0), (-0.816, -0.6696, -45.0), (-0.7993, -0.6895, -45.0), (-0.7821, -0.7089, -45.0), (-0.7645, -0.7278, -45.0), (-0.7464, -0.7464, -45.0), (-0.7278, -0.7645, -45.0), (-0.7089, -0.7821, -45.0), (-0.6895, -0.7993, -45.0), (-0.6696, -0.816, -45.0), (-0.6494, -0.8321, -45.0), (-0.6288, -0.8478, -45.0), (-0.6078, -0.863, -45.0), (-0.5864, -0.8777, -45.0), (-0.5647, -0.8918, -45.0), (-0.5427, -0.9054, -45.0), (-0.5203, -0.9184, -45.0), (-0.4976, -0.9309, -45.0), (-0.4746, -0.9428, -45.0), (-0.4513, -0.9542, -45.0), (-0.4278, -0.965, -45.0), (-0.4039, -0.9752, -45.0), (-0.3799, -0.9848, -45.0), (-0.3556, -0.9939, -45.0), (-0.3311, -1.002, -45.0), (-0.3064, -1.01, -45.0), (-0.2815, -1.017, -45.0), (-0.2565, -1.024, -45.0), (-0.2313, -1.03, -45.0), (-0.2059, -1.035, -45.0), (-0.1805, -1.04, -45.0), (-0.1549, -1.044, -45.0), (-0.1292, -1.048, -45.0), (-0.1035, -1.05, -45.0), (-0.07765, -1.053, -45.0), (-0.05179, -1.054, -45.0), (-0.0259, -1.055, -45.0), (6.539e-07, -1.056, -45.0), (0.02591, -1.055, -45.0), (0.05179, -1.054, -45.0), (0.07765, -1.053, -45.0), (0.1035, -1.05, -45.0), (0.1292, -1.048, -45.0), (0.1549, -1.044, -45.0), (0.1805, -1.04, -45.0), (0.2059, -1.035, -45.0), (0.2313, -1.03, -45.0), (0.2565, -1.024, -45.0), (0.2815, -1.017, -45.0), (0.3064, -1.01, -45.0), (0.3311, -1.002, -45.0), (0.3556, -0.9938, -45.0), (0.3799, -0.9848, -45.0), (0.4039, -0.9752, -45.0), (0.4278, -0.965, -45.0), (0.4513, -0.9542, -45.0), (0.4746, -0.9428, -45.0), (0.4976, -0.9309, -45.0), (0.5203, -0.9184, -45.0), (0.5427, -0.9054, -45.0), (0.5647, -0.8918, -45.0), (0.5864, -0.8777, -45.0), (0.6078, -0.863, -45.0), (0.6288, -0.8478, -45.0), (0.6494, -0.8321, -45.0), (0.6696, -0.816, -45.0), (0.6895, -0.7993, -45.0), (0.7089, -0.7821, -45.0), (0.7279, -0.7645, -45.0), (0.7464, -0.7464, -45.0), (0.7645, -0.7278, -45.0), (0.7821, -0.7089, -45.0), (0.7993, -0.6895, -45.0), (0.816, -0.6696, -45.0), (0.8321, -0.6494, -45.0), (0.8478, -0.6288, -45.0), (0.863, -0.6078, -45.0), (0.8777, -0.5864, -45.0), (0.8918, -0.5647, -45.0), (0.9054, -0.5427, -45.0), (0.9184, -0.5203, -45.0), (0.9309, -0.4976, -45.0), (0.9428, -0.4746, -45.0), (0.9542, -0.4513, -45.0), (0.965, -0.4277, -45.0), (0.9752, -0.4039, -45.0), (0.9848, -0.3799, -45.0), (0.9939, -0.3556, -45.0), (1.002, -0.3311, -45.0), (1.01, -0.3064, -45.0), (1.017, -0.2815, -45.0), (1.024, -0.2565, -45.0), (1.03, -0.2313, -45.0), (1.035, -0.2059, -45.0), (1.04, -0.1805, -45.0), (1.044, -0.1549, -45.0), (1.048, -0.1292, -45.0), (1.05, -0.1035, -45.0), (1.053, -0.07764, -45.0), (1.054, -0.05179, -45.0), (1.055, -0.0259, -45.0), (1.056, 8.132e-06, -45.0), (1.055, 0.02591, -45.0), (1.054, 0.0518, -45.0), (1.053, 0.07766, -45.0), (1.05, 0.1035, -45.0), (1.048, 0.1292, -45.0), (1.044, 0.1549, -45.0), (1.04, 0.1805, -45.0), (1.035, 0.2059, -45.0), (1.03, 0.2313, -45.0), (1.024, 0.2565, -45.0), (1.017, 0.2815, -45.0), (1.01, 0.3064, -45.0), (1.002, 0.3311, -45.0), (0.9938, 0.3556, -45.0), (0.9848, 0.3799, -45.0), (0.9752, 0.404, -45.0), (0.965, 0.4278, -45.0), (0.9542, 0.4513, -45.0), (0.9428, 0.4746, -45.0), (0.9309, 0.4976, -45.0), (0.9184, 0.5203, -45.0), (0.9054, 0.5427, -45.0), (0.8918, 0.5647, -45.0), (0.8777, 0.5864, -45.0), (0.863, 0.6078, -45.0), (0.8478, 0.6288, -45.0), (0.8321, 0.6494, -45.0), (0.8159, 0.6696, -45.0), (0.7993, 0.6895, -45.0), (0.7821, 0.7089, -45.0), (0.7645, 0.7279, -45.0), (0.7464, 0.7464, -45.0), (0.7278, 0.7645, -45.0), (0.7089, 0.7821, -45.0), (0.6895, 0.7993, -45.0), (0.6696, 0.816, -45.0), (0.6494, 0.8322, -45.0), (0.6288, 0.8478, -45.0), (0.6078, 0.863, -45.0), (0.5864, 0.8777, -45.0), (0.5647, 0.8918, -45.0), (0.5427, 0.9054, -45.0), (0.5203, 0.9184, -45.0), (0.4976, 0.9309, -45.0), (0.4746, 0.9429, -45.0), (0.4513, 0.9542, -45.0), (0.4277, 0.965, -45.0), (0.4039, 0.9752, -45.0), (0.3799, 0.9848, -45.0), (0.3556, 0.9939, -45.0), (0.3311, 1.002, -45.0), (0.3064, 1.01, -45.0), (0.2815, 1.017, -45.0), (0.2565, 1.024, -45.0), (0.2313, 1.03, -45.0), (0.2059, 1.035, -45.0), (0.1804, 1.04, -45.0), (0.1549, 1.044, -45.0), (0.1292, 1.048, -45.0), (0.1035, 1.05, -45.0), (0.07764, 1.053, -45.0), (0.05178, 1.054, -45.0), (0.02589, 1.055, -45.0), (-6.587e-07, 1.056, -49.0), (-0.02591, 1.055, -49.0), (-0.05179, 1.054, -49.0), (-0.07765, 1.053, -49.0), (-0.1035, 1.05, -49.0), (-0.1292, 1.048, -49.0), (-0.1549, 1.044, -49.0), (-0.1805, 1.04, -49.0), (-0.2059, 1.035, -49.0), (-0.2313, 1.03, -49.0), (-0.2565, 1.024, -49.0), (-0.2815, 1.017, -49.0), (-0.3064, 1.01, -49.0), (-0.3311, 1.002, -49.0), (-0.3556, 0.9939, -49.0), (-0.3799, 0.9848, -49.0), (-0.4039, 0.9752, -49.0), (-0.4278, 0.965, -49.0), (-0.4513, 0.9542, -49.0), (-0.4746, 0.9428, -49.0), (-0.4976, 0.9309, -49.0), (-0.5203, 0.9184, -49.0), (-0.5427, 0.9054, -49.0), (-0.5647, 0.8918, -49.0), (-0.5864, 0.8777, -49.0), (-0.6078, 0.863, -49.0), (-0.6288, 0.8478, -49.0), (-0.6494, 0.8321, -49.0), (-0.6696, 0.816, -49.0), (-0.6895, 0.7993, -49.0), (-0.7089, 0.7821, -49.0), (-0.7278, 0.7645, -49.0), (-0.7464, 0.7464, -49.0), (-0.7645, 0.7279, -49.0), (-0.7821, 0.7089, -49.0), (-0.7993, 0.6895, -49.0), (-0.816, 0.6696, -49.0), (-0.8321, 0.6494, -49.0), (-0.8478, 0.6288, -49.0), (-0.863, 0.6078, -49.0), (-0.8777, 0.5864, -49.0), (-0.8918, 0.5647, -49.0), (-0.9054, 0.5427, -49.0), (-0.9184, 0.5203, -49.0), (-0.9309, 0.4976, -49.0), (-0.9428, 0.4746, -49.0), (-0.9542, 0.4513, -49.0), (-0.965, 0.4278, -49.0), (-0.9752, 0.4039, -49.0), (-0.9848, 0.3799, -49.0), (-0.9939, 0.3556, -49.0), (-1.002, 0.3311, -49.0), (-1.01, 0.3064, -49.0), (-1.017, 0.2815, -49.0), (-1.024, 0.2565, -49.0), (-1.03, 0.2313, -49.0), (-1.035, 0.2059, -49.0), (-1.04, 0.1805, -49.0), (-1.044, 0.1549, -49.0), (-1.048, 0.1292, -49.0), (-1.05, 0.1035, -49.0), (-1.053, 0.07765, -49.0), (-1.054, 0.0518, -49.0), (-1.055, 0.02591, -49.0), (-1.056, 3.04e-06, -49.0), (-1.055, -0.0259, -49.0), (-1.054, -0.05179, -49.0), (-1.053, -0.07765, -49.0), (-1.05, -0.1035, -49.0), (-1.048, -0.1292, -49.0), (-1.044, -0.1549, -49.0), (-1.04, -0.1805, -49.0), (-1.035, -0.2059, -49.0), (-1.03, -0.2313, -49.0), (-1.024, -0.2565, -49.0), (-1.017, -0.2815, -49.0), (-1.01, -0.3064, -49.0), (-1.002, -0.3311, -49.0), (-0.9939, -0.3556, -49.0), (-0.9848, -0.3799, -49.0), (-0.9752, -0.4039, -49.0), (-0.965, -0.4278, -49.0), (-0.9542, -0.4513, -49.0), (-0.9428, -0.4746, -49.0), (-0.9309, -0.4976, -49.0), (-0.9184, -0.5203, -49.0), (-0.9054, -0.5427, -49.0), (-0.8918, -0.5647, -49.0), (-0.8777, -0.5864, -49.0), (-0.863, -0.6078, -49.0), (-0.8478, -0.6288, -49.0), (-0.8321, -0.6494, -49.0), (-0.816, -0.6696, -49.0), (-0.7993, -0.6895, -49.0), (-0.7821, -0.7089, -49.0), (-0.7645, -0.7278, -49.0), (-0.7464, -0.7464, -49.0), (-0.7278, -0.7645, -49.0), (-0.7089, -0.7821, -49.0), (-0.6895, -0.7993, -49.0), (-0.6696, -0.816, -49.0), (-0.6494, -0.8321, -49.0), (-0.6288, -0.8478, -49.0), (-0.6078, -0.863, -49.0), (-0.5864, -0.8777, -49.0), (-0.5647, -0.8918, -49.0), (-0.5427, -0.9054, -49.0), (-0.5203, -0.9184, -49.0), (-0.4976, -0.9309, -49.0), (-0.4746, -0.9428, -49.0), (-0.4513, -0.9542, -49.0), (-0.4278, -0.965, -49.0), (-0.4039, -0.9752, -49.0), (-0.3799, -0.9848, -49.0), (-0.3556, -0.9939, -49.0), (-0.3311, -1.002, -49.0), (-0.3064, -1.01, -49.0), (-0.2815, -1.017, -49.0), (-0.2565, -1.024, -49.0), (-0.2313, -1.03, -49.0), (-0.2059, -1.035, -49.0), (-0.1805, -1.04, -49.0), (-0.1549, -1.044, -49.0), (-0.1292, -1.048, -49.0), (-0.1035, -1.05, -49.0), (-0.07765, -1.053, -49.0), (-0.05179, -1.054, -49.0), (-0.0259, -1.055, -49.0), (9.435e-07, -1.056, -49.0), (0.02591, -1.055, -49.0), (0.05179, -1.054, -49.0), (0.07765, -1.053, -49.0), (0.1035, -1.05, -49.0), (0.1292, -1.048, -49.0), (0.1549, -1.044, -49.0), (0.1805, -1.04, -49.0), (0.2059, -1.035, -49.0), (0.2313, -1.03, -49.0), (0.2565, -1.024, -49.0), (0.2815, -1.017, -49.0), (0.3064, -1.01, -49.0), (0.3311, -1.002, -49.0), (0.3556, -0.9938, -49.0), (0.3799, -0.9848, -49.0), (0.4039, -0.9752, -49.0), (0.4278, -0.965, -49.0), (0.4513, -0.9542, -49.0), (0.4746, -0.9428, -49.0), (0.4976, -0.9309, -49.0), (0.5203, -0.9184, -49.0), (0.5427, -0.9054, -49.0), (0.5647, -0.8918, -49.0), (0.5864, -0.8777, -49.0), (0.6078, -0.863, -49.0), (0.6288, -0.8478, -49.0), (0.6494, -0.8321, -49.0), (0.6696, -0.816, -49.0), (0.6895, -0.7993, -49.0), (0.7089, -0.7821, -49.0), (0.7279, -0.7645, -49.0), (0.7464, -0.7464, -49.0), (0.7645, -0.7278, -49.0), (0.7821, -0.7089, -49.0), (0.7993, -0.6895, -49.0), (0.816, -0.6696, -49.0), (0.8321, -0.6494, -49.0), (0.8478, -0.6288, -49.0), (0.863, -0.6078, -49.0), (0.8777, -0.5864, -49.0), (0.8918, -0.5647, -49.0), (0.9054, -0.5427, -49.0), (0.9184, -0.5203, -49.0), (0.9309, -0.4976, -49.0), (0.9428, -0.4746, -49.0), (0.9542, -0.4513, -49.0), (0.965, -0.4277, -49.0), (0.9752, -0.4039, -49.0), (0.9848, -0.3799, -49.0), (0.9939, -0.3556, -49.0), (1.002, -0.3311, -49.0), (1.01, -0.3064, -49.0), (1.017, -0.2815, -49.0), (1.024, -0.2565, -49.0), (1.03, -0.2313, -49.0), (1.035, -0.2059, -49.0), (1.04, -0.1805, -49.0), (1.044, -0.1549, -49.0), (1.048, -0.1292, -49.0), (1.05, -0.1035, -49.0), (1.053, -0.07764, -49.0), (1.054, -0.05179, -49.0), (1.055, -0.0259, -49.0), (1.056, 8.132e-06, -49.0), (1.055, 0.02591, -49.0), (1.054, 0.0518, -49.0), (1.053, 0.07766, -49.0), (1.05, 0.1035, -49.0), (1.048, 0.1292, -49.0), (1.044, 0.1549, -49.0), (1.04, 0.1805, -49.0), (1.035, 0.2059, -49.0), (1.03, 0.2313, -49.0), (1.024, 0.2565, -49.0), (1.017, 0.2815, -49.0), (1.01, 0.3064, -49.0), (1.002, 0.3311, -49.0), (0.9938, 0.3556, -49.0), (0.9848, 0.3799, -49.0), (0.9752, 0.404, -49.0), (0.965, 0.4278, -49.0), (0.9542, 0.4513, -49.0), (0.9428, 0.4746, -49.0), (0.9309, 0.4976, -49.0), (0.9184, 0.5203, -49.0), (0.9054, 0.5427, -49.0), (0.8918, 0.5647, -49.0), (0.8777, 0.5864, -49.0), (0.863, 0.6078, -49.0), (0.8478, 0.6288, -49.0), (0.8321, 0.6494, -49.0), (0.8159, 0.6696, -49.0), (0.7993, 0.6895, -49.0), (0.7821, 0.7089, -49.0), (0.7645, 0.7279, -49.0), (0.7464, 0.7464, -49.0), (0.7278, 0.7645, -49.0), (0.7089, 0.7821, -49.0), (0.6895, 0.7993, -49.0), (0.6696, 0.816, -49.0), (0.6494, 0.8322, -49.0), (0.6288, 0.8478, -49.0), (0.6078, 0.863, -49.0), (0.5864, 0.8777, -49.0), (0.5647, 0.8918, -49.0), (0.5427, 0.9054, -49.0), (0.5203, 0.9184, -49.0), (0.4976, 0.9309, -49.0), (0.4746, 0.9429, -49.0), (0.4513, 0.9542, -49.0), (0.4277, 0.965, -49.0), (0.4039, 0.9752, -49.0), (0.3799, 0.9848, -49.0), (0.3556, 0.9939, -49.0), (0.3311, 1.002, -49.0), (0.3064, 1.01, -49.0), (0.2815, 1.017, -49.0), (0.2565, 1.024, -49.0), (0.2313, 1.03, -49.0), (0.2059, 1.035, -49.0), (0.1804, 1.04, -49.0), (0.1549, 1.044, -49.0), (0.1292, 1.048, -49.0), (0.1035, 1.05, -49.0), (0.07764, 1.053, -49.0), (0.05178, 1.054, -49.0), (0.02589, 1.055, -49.0), (-1.537e-06, 1.444, -49.0), (-0.03545, 1.444, -49.0), (-0.07088, 1.443, -49.0), (-0.1063, 1.441, -49.0), (-0.1416, 1.437, -49.0), (-0.1768, 1.434, -49.0), (-0.2119, 1.429, -49.0), (-0.2469, 1.423, -49.0), (-0.2818, 1.417, -49.0), (-0.3165, 1.409, -49.0), (-0.351, 1.401, -49.0), (-0.3853, 1.392, -49.0), (-0.4193, 1.382, -49.0), (-0.4531, 1.372, -49.0), (-0.4866, 1.36, -49.0), (-0.5198, 1.348, -49.0), (-0.5528, 1.334, -49.0), (-0.5854, 1.321, -49.0), (-0.6176, 1.306, -49.0), (-0.6494, 1.29, -49.0), (-0.6809, 1.274, -49.0), (-0.712, 1.257, -49.0), (-0.7426, 1.239, -49.0), (-0.7728, 1.22, -49.0), (-0.8025, 1.201, -49.0), (-0.8317, 1.181, -49.0), (-0.8605, 1.16, -49.0), (-0.8887, 1.139, -49.0), (-0.9163, 1.117, -49.0), (-0.9435, 1.094, -49.0), (-0.97, 1.07, -49.0), (-0.996, 1.046, -49.0), (-1.021, 1.021, -49.0), (-1.046, 0.996, -49.0), (-1.07, 0.97, -49.0), (-1.094, 0.9435, -49.0), (-1.117, 0.9163, -49.0), (-1.139, 0.8887, -49.0), (-1.16, 0.8605, -49.0), (-1.181, 0.8317, -49.0), (-1.201, 0.8025, -49.0), (-1.22, 0.7728, -49.0), (-1.239, 0.7426, -49.0), (-1.257, 0.712, -49.0), (-1.274, 0.6809, -49.0), (-1.29, 0.6494, -49.0), (-1.306, 0.6176, -49.0), (-1.321, 0.5854, -49.0), (-1.334, 0.5528, -49.0), (-1.348, 0.5199, -49.0), (-1.36, 0.4866, -49.0), (-1.372, 0.4531, -49.0), (-1.382, 0.4193, -49.0), (-1.392, 0.3853, -49.0), (-1.401, 0.351, -49.0), (-1.409, 0.3165, -49.0), (-1.417, 0.2818, -49.0), (-1.423, 0.2469, -49.0), (-1.429, 0.2119, -49.0), (-1.434, 0.1768, -49.0), (-1.437, 0.1416, -49.0), (-1.441, 0.1063, -49.0), (-1.443, 0.07088, -49.0), (-1.444, 0.03545, -49.0), (-1.444, 5.503e-06, -49.0), (-1.444, -0.03544, -49.0), (-1.443, -0.07087, -49.0), (-1.441, -0.1063, -49.0), (-1.437, -0.1416, -49.0), (-1.434, -0.1768, -49.0), (-1.429, -0.2119, -49.0), (-1.423, -0.2469, -49.0), (-1.417, -0.2818, -49.0), (-1.409, -0.3165, -49.0), (-1.401, -0.351, -49.0), (-1.392, -0.3852, -49.0), (-1.382, -0.4193, -49.0), (-1.372, -0.4531, -49.0), (-1.36, -0.4866, -49.0), (-1.348, -0.5198, -49.0), (-1.334, -0.5528, -49.0), (-1.321, -0.5853, -49.0), (-1.306, -0.6176, -49.0), (-1.29, -0.6494, -49.0), (-1.274, -0.6809, -49.0), (-1.257, -0.712, -49.0), (-1.239, -0.7426, -49.0), (-1.22, -0.7728, -49.0), (-1.201, -0.8025, -49.0), (-1.181, -0.8317, -49.0), (-1.16, -0.8604, -49.0), (-1.139, -0.8887, -49.0), (-1.117, -0.9163, -49.0), (-1.094, -0.9435, -49.0), (-1.07, -0.97, -49.0), (-1.046, -0.996, -49.0), (-1.021, -1.021, -49.0), (-0.996, -1.046, -49.0), (-0.97, -1.07, -49.0), (-0.9435, -1.094, -49.0), (-0.9163, -1.117, -49.0), (-0.8887, -1.139, -49.0), (-0.8605, -1.16, -49.0), (-0.8317, -1.181, -49.0), (-0.8025, -1.201, -49.0), (-0.7728, -1.22, -49.0), (-0.7426, -1.239, -49.0), (-0.712, -1.257, -49.0), (-0.6809, -1.274, -49.0), (-0.6494, -1.29, -49.0), (-0.6176, -1.306, -49.0), (-0.5853, -1.321, -49.0), (-0.5528, -1.334, -49.0), (-0.5198, -1.348, -49.0), (-0.4866, -1.36, -49.0), (-0.4531, -1.372, -49.0), (-0.4193, -1.382, -49.0), (-0.3853, -1.392, -49.0), (-0.351, -1.401, -49.0), (-0.3165, -1.409, -49.0), (-0.2818, -1.417, -49.0), (-0.2469, -1.423, -49.0), (-0.2119, -1.429, -49.0), (-0.1768, -1.434, -49.0), (-0.1416, -1.437, -49.0), (-0.1063, -1.441, -49.0), (-0.07088, -1.443, -49.0), (-0.03545, -1.444, -49.0), (6.558e-07, -1.444, -49.0), (0.03545, -1.444, -49.0), (0.07088, -1.443, -49.0), (0.1063, -1.441, -49.0), (0.1416, -1.437, -49.0), (0.1768, -1.434, -49.0), (0.2119, -1.429, -49.0), (0.2469, -1.423, -49.0), (0.2818, -1.417, -49.0), (0.3165, -1.409, -49.0), (0.351, -1.401, -49.0), (0.3853, -1.392, -49.0), (0.4193, -1.382, -49.0), (0.4531, -1.372, -49.0), (0.4866, -1.36, -49.0), (0.5199, -1.348, -49.0), (0.5528, -1.334, -49.0), (0.5854, -1.321, -49.0), (0.6176, -1.306, -49.0), (0.6494, -1.29, -49.0), (0.6809, -1.274, -49.0), (0.712, -1.257, -49.0), (0.7426, -1.239, -49.0), (0.7728, -1.22, -49.0), (0.8025, -1.201, -49.0), (0.8317, -1.181, -49.0), (0.8605, -1.16, -49.0), (0.8887, -1.139, -49.0), (0.9163, -1.117, -49.0), (0.9435, -1.094, -49.0), (0.97, -1.07, -49.0), (0.996, -1.046, -49.0), (1.021, -1.021, -49.0), (1.046, -0.996, -49.0), (1.07, -0.97, -49.0), (1.094, -0.9435, -49.0), (1.117, -0.9163, -49.0), (1.139, -0.8887, -49.0), (1.16, -0.8604, -49.0), (1.181, -0.8317, -49.0), (1.201, -0.8025, -49.0), (1.22, -0.7728, -49.0), (1.239, -0.7426, -49.0), (1.257, -0.712, -49.0), (1.274, -0.6809, -49.0), (1.29, -0.6494, -49.0), (1.306, -0.6176, -49.0), (1.321, -0.5853, -49.0), (1.334, -0.5528, -49.0), (1.348, -0.5198, -49.0), (1.36, -0.4866, -49.0), (1.372, -0.4531, -49.0), (1.382, -0.4193, -49.0), (1.392, -0.3852, -49.0), (1.401, -0.351, -49.0), (1.409, -0.3165, -49.0), (1.417, -0.2818, -49.0), (1.423, -0.2469, -49.0), (1.429, -0.2119, -49.0), (1.434, -0.1768, -49.0), (1.437, -0.1416, -49.0), (1.441, -0.1062, -49.0), (1.443, -0.07086, -49.0), (1.444, -0.03544, -49.0), (1.444, 1.247e-05, -49.0), (1.444, 0.03546, -49.0), (1.443, 0.07089, -49.0), (1.441, 0.1063, -49.0), (1.437, 0.1416, -49.0), (1.434, 0.1768, -49.0), (1.429, 0.212, -49.0), (1.423, 0.247, -49.0), (1.417, 0.2818, -49.0), (1.409, 0.3165, -49.0), (1.401, 0.351, -49.0), (1.392, 0.3853, -49.0), (1.382, 0.4193, -49.0), (1.372, 0.4531, -49.0), (1.36, 0.4866, -49.0), (1.348, 0.5199, -49.0), (1.334, 0.5528, -49.0), (1.321, 0.5854, -49.0), (1.306, 0.6176, -49.0), (1.29, 0.6495, -49.0), (1.274, 0.6809, -49.0), (1.257, 0.712, -49.0), (1.239, 0.7426, -49.0), (1.22, 0.7728, -49.0), (1.201, 0.8025, -49.0), (1.181, 0.8317, -49.0), (1.16, 0.8605, -49.0), (1.139, 0.8887, -49.0), (1.117, 0.9164, -49.0), (1.094, 0.9435, -49.0), (1.07, 0.97, -49.0), (1.046, 0.996, -49.0), (1.021, 1.021, -49.0), (0.996, 1.046, -49.0), (0.97, 1.07, -49.0), (0.9435, 1.094, -49.0), (0.9163, 1.117, -49.0), (0.8887, 1.139, -49.0), (0.8604, 1.16, -49.0), (0.8317, 1.181, -49.0), (0.8025, 1.201, -49.0), (0.7728, 1.22, -49.0), (0.7426, 1.239, -49.0), (0.712, 1.257, -49.0), (0.6809, 1.274, -49.0), (0.6494, 1.29, -49.0), (0.6176, 1.306, -49.0), (0.5853, 1.321, -49.0), (0.5528, 1.335, -49.0), (0.5198, 1.348, -49.0), (0.4866, 1.36, -49.0), (0.4531, 1.372, -49.0), (0.4193, 1.382, -49.0), (0.3852, 1.392, -49.0), (0.351, 1.401, -49.0), (0.3165, 1.409, -49.0), (0.2818, 1.417, -49.0), (0.2469, 1.423, -49.0), (0.2119, 1.429, -49.0), (0.1768, 1.434, -49.0), (0.1416, 1.437, -49.0), (0.1062, 1.441, -49.0), (0.07086, 1.443, -49.0), (0.03543, 1.444, -49.0), (-7.403e-07, 1.444, -60.0), (-0.03545, 1.444, -60.0), (-0.07088, 1.443, -60.0), (-0.1063, 1.441, -60.0), (-0.1416, 1.437, -60.0), (-0.1768, 1.434, -60.0), (-0.2119, 1.429, -60.0), (-0.2469, 1.423, -60.0), (-0.2818, 1.417, -60.0), (-0.3165, 1.409, -60.0), (-0.351, 1.401, -60.0), (-0.3853, 1.392, -60.0), (-0.4193, 1.382, -60.0), (-0.4531, 1.372, -60.0), (-0.4866, 1.36, -60.0), (-0.5198, 1.348, -60.0), (-0.5528, 1.334, -60.0), (-0.5853, 1.321, -60.0), (-0.6176, 1.306, -60.0), (-0.6494, 1.29, -60.0), (-0.6809, 1.274, -60.0), (-0.712, 1.257, -60.0), (-0.7426, 1.239, -60.0), (-0.7728, 1.22, -60.0), (-0.8025, 1.201, -60.0), (-0.8317, 1.181, -60.0), (-0.8605, 1.16, -60.0), (-0.8887, 1.139, -60.0), (-0.9163, 1.117, -60.0), (-0.9435, 1.094, -60.0), (-0.97, 1.07, -60.0), (-0.996, 1.046, -60.0), (-1.021, 1.021, -60.0), (-1.046, 0.996, -60.0), (-1.07, 0.97, -60.0), (-1.094, 0.9435, -60.0), (-1.117, 0.9163, -60.0), (-1.139, 0.8887, -60.0), (-1.16, 0.8605, -60.0), (-1.181, 0.8317, -60.0), (-1.201, 0.8025, -60.0), (-1.22, 0.7728, -60.0), (-1.239, 0.7426, -60.0), (-1.257, 0.712, -60.0), (-1.274, 0.6809, -60.0), (-1.29, 0.6494, -60.0), (-1.306, 0.6176, -60.0), (-1.321, 0.5854, -60.0), (-1.334, 0.5528, -60.0), (-1.348, 0.5199, -60.0), (-1.36, 0.4866, -60.0), (-1.372, 0.4531, -60.0), (-1.382, 0.4193, -60.0), (-1.392, 0.3853, -60.0), (-1.401, 0.351, -60.0), (-1.409, 0.3165, -60.0), (-1.417, 0.2818, -60.0), (-1.423, 0.2469, -60.0), (-1.429, 0.2119, -60.0), (-1.434, 0.1768, -60.0), (-1.437, 0.1416, -60.0), (-1.441, 0.1063, -60.0), (-1.443, 0.07088, -60.0), (-1.444, 0.03545, -60.0), (-1.444, 5.503e-06, -60.0), (-1.444, -0.03544, -60.0), (-1.443, -0.07087, -60.0), (-1.441, -0.1063, -60.0), (-1.437, -0.1416, -60.0), (-1.434, -0.1768, -60.0), (-1.429, -0.2119, -60.0), (-1.423, -0.2469, -60.0), (-1.417, -0.2818, -60.0), (-1.409, -0.3165, -60.0), (-1.401, -0.351, -60.0), (-1.392, -0.3852, -60.0), (-1.382, -0.4193, -60.0), (-1.372, -0.4531, -60.0), (-1.36, -0.4866, -60.0), (-1.348, -0.5198, -60.0), (-1.334, -0.5528, -60.0), (-1.321, -0.5853, -60.0), (-1.306, -0.6176, -60.0), (-1.29, -0.6494, -60.0), (-1.274, -0.6809, -60.0), (-1.257, -0.712, -60.0), (-1.239, -0.7426, -60.0), (-1.22, -0.7728, -60.0), (-1.201, -0.8025, -60.0), (-1.181, -0.8317, -60.0), (-1.16, -0.8604, -60.0), (-1.139, -0.8887, -60.0), (-1.117, -0.9163, -60.0), (-1.094, -0.9435, -60.0), (-1.07, -0.97, -60.0), (-1.046, -0.996, -60.0), (-1.021, -1.021, -60.0), (-0.996, -1.046, -60.0), (-0.97, -1.07, -60.0), (-0.9435, -1.094, -60.0), (-0.9163, -1.117, -60.0), (-0.8887, -1.139, -60.0), (-0.8605, -1.16, -60.0), (-0.8317, -1.181, -60.0), (-0.8025, -1.201, -60.0), (-0.7728, -1.22, -60.0), (-0.7426, -1.239, -60.0), (-0.712, -1.257, -60.0), (-0.6809, -1.274, -60.0), (-0.6494, -1.29, -60.0), (-0.6176, -1.306, -60.0), (-0.5853, -1.321, -60.0), (-0.5528, -1.334, -60.0), (-0.5198, -1.348, -60.0), (-0.4866, -1.36, -60.0), (-0.4531, -1.372, -60.0), (-0.4193, -1.382, -60.0), (-0.3853, -1.392, -60.0), (-0.351, -1.401, -60.0), (-0.3165, -1.409, -60.0), (-0.2818, -1.417, -60.0), (-0.2469, -1.423, -60.0), (-0.2119, -1.429, -60.0), (-0.1768, -1.434, -60.0), (-0.1416, -1.437, -60.0), (-0.1063, -1.441, -60.0), (-0.07087, -1.443, -60.0), (-0.03545, -1.444, -60.0), (1.452e-06, -1.444, -60.0), (0.03545, -1.444, -60.0), (0.07088, -1.443, -60.0), (0.1063, -1.441, -60.0), (0.1416, -1.437, -60.0), (0.1768, -1.434, -60.0), (0.2119, -1.429, -60.0), (0.2469, -1.423, -60.0), (0.2818, -1.417, -60.0), (0.3165, -1.409, -60.0), (0.351, -1.401, -60.0), (0.3853, -1.392, -60.0), (0.4193, -1.382, -60.0), (0.4531, -1.372, -60.0), (0.4866, -1.36, -60.0), (0.5199, -1.348, -60.0), (0.5528, -1.334, -60.0), (0.5854, -1.321, -60.0), (0.6176, -1.306, -60.0), (0.6494, -1.29, -60.0), (0.6809, -1.274, -60.0), (0.712, -1.257, -60.0), (0.7426, -1.239, -60.0), (0.7728, -1.22, -60.0), (0.8025, -1.201, -60.0), (0.8317, -1.181, -60.0), (0.8605, -1.16, -60.0), (0.8887, -1.139, -60.0), (0.9163, -1.117, -60.0), (0.9435, -1.094, -60.0), (0.97, -1.07, -60.0), (0.996, -1.046, -60.0), (1.021, -1.021, -60.0), (1.046, -0.996, -60.0), (1.07, -0.97, -60.0), (1.094, -0.9435, -60.0), (1.117, -0.9163, -60.0), (1.139, -0.8887, -60.0), (1.16, -0.8604, -60.0), (1.181, -0.8317, -60.0), (1.201, -0.8025, -60.0), (1.22, -0.7728, -60.0), (1.239, -0.7426, -60.0), (1.257, -0.712, -60.0), (1.274, -0.6809, -60.0), (1.29, -0.6494, -60.0), (1.306, -0.6176, -60.0), (1.321, -0.5853, -60.0), (1.334, -0.5528, -60.0), (1.348, -0.5198, -60.0), (1.36, -0.4866, -60.0), (1.372, -0.4531, -60.0), (1.382, -0.4193, -60.0), (1.392, -0.3852, -60.0), (1.401, -0.351, -60.0), (1.409, -0.3165, -60.0), (1.417, -0.2818, -60.0), (1.423, -0.2469, -60.0), (1.429, -0.2119, -60.0), (1.434, -0.1768, -60.0), (1.437, -0.1416, -60.0), (1.441, -0.1062, -60.0), (1.443, -0.07086, -60.0), (1.444, -0.03544, -60.0), (1.444, 1.247e-05, -60.0), (1.444, 0.03546, -60.0), (1.443, 0.07089, -60.0), (1.441, 0.1063, -60.0), (1.437, 0.1416, -60.0), (1.434, 0.1768, -60.0), (1.429, 0.212, -60.0), (1.423, 0.247, -60.0), (1.417, 0.2818, -60.0), (1.409, 0.3165, -60.0), (1.401, 0.351, -60.0), (1.392, 0.3853, -60.0), (1.382, 0.4193, -60.0), (1.372, 0.4531, -60.0), (1.36, 0.4866, -60.0), (1.348, 0.5199, -60.0), (1.334, 0.5528, -60.0), (1.321, 0.5854, -60.0), (1.306, 0.6176, -60.0), (1.29, 0.6495, -60.0), (1.274, 0.6809, -60.0), (1.257, 0.712, -60.0), (1.239, 0.7426, -60.0), (1.22, 0.7728, -60.0), (1.201, 0.8025, -60.0), (1.181, 0.8317, -60.0), (1.16, 0.8605, -60.0), (1.139, 0.8887, -60.0), (1.117, 0.9164, -60.0), (1.094, 0.9435, -60.0), (1.07, 0.97, -60.0), (1.046, 0.996, -60.0), (1.021, 1.021, -60.0), (0.996, 1.046, -60.0), (0.97, 1.07, -60.0), (0.9435, 1.094, -60.0), (0.9163, 1.117, -60.0), (0.8887, 1.139, -60.0), (0.8604, 1.16, -60.0), (0.8317, 1.181, -60.0), (0.8025, 1.201, -60.0), (0.7728, 1.22, -60.0), (0.7426, 1.239, -60.0), (0.712, 1.257, -60.0), (0.6809, 1.274, -60.0), (0.6494, 1.29, -60.0), (0.6176, 1.306, -60.0), (0.5853, 1.321, -60.0), (0.5528, 1.335, -60.0), (0.5198, 1.348, -60.0), (0.4866, 1.36, -60.0), (0.4531, 1.372, -60.0), (0.4193, 1.382, -60.0), (0.3852, 1.392, -60.0), (0.351, 1.401, -60.0), (0.3165, 1.409, -60.0), (0.2818, 1.417, -60.0), (0.2469, 1.423, -60.0), (0.2119, 1.429, -60.0), (0.1768, 1.434, -60.0), (0.1416, 1.437, -60.0), (0.1062, 1.441, -60.0), (0.07086, 1.443, -60.0), (0.03543, 1.444, -60.0)], [], [(192, 193, 449, 448), (193, 194, 450, 449), (194, 195, 451, 450), (195, 196, 452, 451), (196, 197, 453, 452), (197, 198, 454, 453), (198, 199, 455, 454), (199, 200, 456, 455), (200, 201, 457, 456), (201, 202, 458, 457), (202, 203, 459, 458), (203, 204, 460, 459), (204, 205, 461, 460), (205, 206, 462, 461), (206, 207, 463, 462), (207, 208, 464, 463), (208, 209, 465, 464), (209, 210, 466, 465), (210, 211, 467, 466), (211, 212, 468, 467), (212, 213, 469, 468), (213, 214, 470, 469), (214, 215, 471, 470), (215, 216, 472, 471), (216, 217, 473, 472), (217, 218, 474, 473), (218, 219, 475, 474), (219, 220, 476, 475), (220, 221, 477, 476), (221, 222, 478, 477), (222, 223, 479, 478), (223, 224, 480, 479), (224, 225, 481, 480), (225, 226, 482, 481), (226, 227, 483, 482), (227, 228, 484, 483), (228, 229, 485, 484), (229, 230, 486, 485), (230, 231, 487, 486), (231, 232, 488, 487), (232, 233, 489, 488), (233, 234, 490, 489), (234, 235, 491, 490), (235, 236, 492, 491), (236, 237, 493, 492), (237, 238, 494, 493), (238, 239, 495, 494), (239, 240, 496, 495), (240, 241, 497, 496), (241, 242, 498, 497), (242, 243, 499, 498), (243, 244, 500, 499), (244, 245, 501, 500), (245, 246, 502, 501), (246, 247, 503, 502), (247, 248, 504, 503), (248, 249, 505, 504), (249, 250, 506, 505), (250, 251, 507, 506), (251, 252, 508, 507), (252, 253, 509, 508), (253, 254, 510, 509), (254, 255, 511, 510), (255, 0, 256, 511), (0, 1, 257, 256), (1, 2, 258, 257), (2, 3, 259, 258), (3, 4, 260, 259), (4, 5, 261, 260), (5, 6, 262, 261), (6, 7, 263, 262), (7, 8, 264, 263), (8, 9, 265, 264), (9, 10, 266, 265), (10, 11, 267, 266), (11, 12, 268, 267), (12, 13, 269, 268), (13, 14, 270, 269), (14, 15, 271, 270), (15, 16, 272, 271), (16, 17, 273, 272), (17, 18, 274, 273), (18, 19, 275, 274), (19, 20, 276, 275), (20, 21, 277, 276), (21, 22, 278, 277), (22, 23, 279, 278), (23, 24, 280, 279), (24, 25, 281, 280), (25, 26, 282, 281), (26, 27, 283, 282), (27, 28, 284, 283), (28, 29, 285, 284), (29, 30, 286, 285), (30, 31, 287, 286), (31, 32, 288, 287), (32, 33, 289, 288), (33, 34, 290, 289), (34, 35, 291, 290), (35, 36, 292, 291), (36, 37, 293, 292), (37, 38, 294, 293), (38, 39, 295, 294), (39, 40, 296, 295), (40, 41, 297, 296), (41, 42, 298, 297), (42, 43, 299, 298), (43, 44, 300, 299), (44, 45, 301, 300), (45, 46, 302, 301), (46, 47, 303, 302), (47, 48, 304, 303), (48, 49, 305, 304), (49, 50, 306, 305), (50, 51, 307, 306), (51, 52, 308, 307), (52, 53, 309, 308), (53, 54, 310, 309), (54, 55, 311, 310), (55, 56, 312, 311), (56, 57, 313, 312), (57, 58, 314, 313), (58, 59, 315, 314), (59, 60, 316, 315), (60, 61, 317, 316), (61, 62, 318, 317), (62, 63, 319, 318), (63, 64, 320, 319), (64, 65, 321, 320), (65, 66, 322, 321), (66, 67, 323, 322), (67, 68, 324, 323), (68, 69, 325, 324), (69, 70, 326, 325), (70, 71, 327, 326), (71, 72, 328, 327), (72, 73, 329, 328), (73, 74, 330, 329), (74, 75, 331, 330), (75, 76, 332, 331), (76, 77, 333, 332), (77, 78, 334, 333), (78, 79, 335, 334), (79, 80, 336, 335), (80, 81, 337, 336), (81, 82, 338, 337), (82, 83, 339, 338), (83, 84, 340, 339), (84, 85, 341, 340), (85, 86, 342, 341), (86, 87, 343, 342), (87, 88, 344, 343), (88, 89, 345, 344), (89, 90, 346, 345), (90, 91, 347, 346), (91, 92, 348, 347), (92, 93, 349, 348), (93, 94, 350, 349), (94, 95, 351, 350), (95, 96, 352, 351), (96, 97, 353, 352), (97, 98, 354, 353), (98, 99, 355, 354), (99, 100, 356, 355), (100, 101, 357, 356), (101, 102, 358, 357), (102, 103, 359, 358), (103, 104, 360, 359), (104, 105, 361, 360), (105, 106, 362, 361), (106, 107, 363, 362), (107, 108, 364, 363), (108, 109, 365, 364), (109, 110, 366, 365), (110, 111, 367, 366), (111, 112, 368, 367), (112, 113, 369, 368), (113, 114, 370, 369), (114, 115, 371, 370), (115, 116, 372, 371), (116, 117, 373, 372), (117, 118, 374, 373), (118, 119, 375, 374), (119, 120, 376, 375), (120, 121, 377, 376), (121, 122, 378, 377), (122, 123, 379, 378), (123, 124, 380, 379), (124, 125, 381, 380), (125, 126, 382, 381), (126, 127, 383, 382), (127, 128, 384, 383), (128, 129, 385, 384), (129, 130, 386, 385), (130, 131, 387, 386), (131, 132, 388, 387), (132, 133, 389, 388), (133, 134, 390, 389), (134, 135, 391, 390), (135, 136, 392, 391), (136, 137, 393, 392), (137, 138, 394, 393), (138, 139, 395, 394), (139, 140, 396, 395), (140, 141, 397, 396), (141, 142, 398, 397), (142, 143, 399, 398), (143, 144, 400, 399), (144, 145, 401, 400), (145, 146, 402, 401), (146, 147, 403, 402), (147, 148, 404, 403), (148, 149, 405, 404), (149, 150, 406, 405), (150, 151, 407, 406), (151, 152, 408, 407), (152, 153, 409, 408), (153, 154, 410, 409), (154, 155, 411, 410), (155, 156, 412, 411), (156, 157, 413, 412), (157, 158, 414, 413), (158, 159, 415, 414), (159, 160, 416, 415), (160, 161, 417, 416), (161, 162, 418, 417), (162, 163, 419, 418), (163, 164, 420, 419), (164, 165, 421, 420), (165, 166, 422, 421), (166, 167, 423, 422), (167, 168, 424, 423), (168, 169, 425, 424), (169, 170, 426, 425), (170, 171, 427, 426), (171, 172, 428, 427), (172, 173, 429, 428), (173, 174, 430, 429), (174, 175, 431, 430), (175, 176, 432, 431), (176, 177, 433, 432), (177, 178, 434, 433), (178, 179, 435, 434), (179, 180, 436, 435), (180, 181, 437, 436), (181, 182, 438, 437), (182, 183, 439, 438), (183, 184, 440, 439), (184, 185, 441, 440), (185, 186, 442, 441), (186, 187, 443, 442), (187, 188, 444, 443), (188, 189, 445, 444), (189, 190, 446, 445), (190, 191, 447, 446), (191, 192, 448, 447), (414, 415, 927, 926), (209, 208, 720, 721), (3, 2, 514, 515), (415, 416, 928, 927), (210, 209, 721, 722), (4, 3, 515, 516), (416, 417, 929, 928), (211, 210, 722, 723), (5, 4, 516, 517), (417, 418, 930, 929), (212, 211, 723, 724), (6, 5, 517, 518), (418, 419, 931, 930), (213, 212, 724, 725), (7, 6, 518, 519), (419, 420, 932, 931), (214, 213, 725, 726), (8, 7, 519, 520), (420, 421, 933, 932), (215, 214, 726, 727), (9, 8, 520, 521), (421, 422, 934, 933), (216, 215, 727, 728), (10, 9, 521, 522), (422, 423, 935, 934), (217, 216, 728, 729), (11, 10, 522, 523), (423, 424, 936, 935), (218, 217, 729, 730), (12, 11, 523, 524), (424, 425, 937, 936), (219, 218, 730, 731), (13, 12, 524, 525), (425, 426, 938, 937), (220, 219, 731, 732), (14, 13, 525, 526), (426, 427, 939, 938), (221, 220, 732, 733), (15, 14, 526, 527), (427, 428, 940, 939), (222, 221, 733, 734), (16, 15, 527, 528), (428, 429, 941, 940), (223, 222, 734, 735), (17, 16, 528, 529), (429, 430, 942, 941), (224, 223, 735, 736), (18, 17, 529, 530), (430, 431, 943, 942), (225, 224, 736, 737), (19, 18, 530, 531), (431, 432, 944, 943), (226, 225, 737, 738), (20, 19, 531, 532), (432, 433, 945, 944), (227, 226, 738, 739), (21, 20, 532, 533), (433, 434, 946, 945), (228, 227, 739, 740), (22, 21, 533, 534), (434, 435, 947, 946), (229, 228, 740, 741), (23, 22, 534, 535), (435, 436, 948, 947), (230, 229, 741, 742), (24, 23, 535, 536), (436, 437, 949, 948), (231, 230, 742, 743), (25, 24, 536, 537), (437, 438, 950, 949), (232, 231, 743, 744), (26, 25, 537, 538), (438, 439, 951, 950), (233, 232, 744, 745), (27, 26, 538, 539), (439, 440, 952, 951), (234, 233, 745, 746), (28, 27, 539, 540), (440, 441, 953, 952), (235, 234, 746, 747), (29, 28, 540, 541), (441, 442, 954, 953), (236, 235, 747, 748), (30, 29, 541, 542), (442, 443, 955, 954), (237, 236, 748, 749), (31, 30, 542, 543), (443, 444, 956, 955), (238, 237, 749, 750), (32, 31, 543, 544), (444, 445, 957, 956), (239, 238, 750, 751), (33, 32, 544, 545), (445, 446, 958, 957), (240, 239, 751, 752), (34, 33, 545, 546), (446, 447, 959, 958), (241, 240, 752, 753), (35, 34, 546, 547), (447, 448, 960, 959), (242, 241, 753, 754), (36, 35, 547, 548), (448, 449, 961, 960), (243, 242, 754, 755), (37, 36, 548, 549), (449, 450, 962, 961), (244, 243, 755, 756), (38, 37, 549, 550), (450, 451, 963, 962), (245, 244, 756, 757), (39, 38, 550, 551), (451, 452, 964, 963), (246, 245, 757, 758), (40, 39, 551, 552), (452, 453, 965, 964), (247, 246, 758, 759), (41, 40, 552, 553), (453, 454, 966, 965), (248, 247, 759, 760), (42, 41, 553, 554), (454, 455, 967, 966), (249, 248, 760, 761), (43, 42, 554, 555), (455, 456, 968, 967), (250, 249, 761, 762), (44, 43, 555, 556), (456, 457, 969, 968), (251, 250, 762, 763), (45, 44, 556, 557), (457, 458, 970, 969), (252, 251, 763, 764), (46, 45, 557, 558), (458, 459, 971, 970), (253, 252, 764, 765), (47, 46, 558, 559), (459, 460, 972, 971), (254, 253, 765, 766), (48, 47, 559, 560), (460, 461, 973, 972), (255, 254, 766, 767), (49, 48, 560, 561), (461, 462, 974, 973), (0, 255, 767, 512), (50, 49, 561, 562), (462, 463, 975, 974), (256, 257, 769, 768), (51, 50, 562, 563), (463, 464, 976, 975), (257, 258, 770, 769), (52, 51, 563, 564), (464, 465, 977, 976), (258, 259, 771, 770), (53, 52, 564, 565), (465, 466, 978, 977), (259, 260, 772, 771), (54, 53, 565, 566), (466, 467, 979, 978), (260, 261, 773, 772), (55, 54, 566, 567), (467, 468, 980, 979), (261, 262, 774, 773), (56, 55, 567, 568), (468, 469, 981, 980), (262, 263, 775, 774), (57, 56, 568, 569), (469, 470, 982, 981), (263, 264, 776, 775), (58, 57, 569, 570), (470, 471, 983, 982), (264, 265, 777, 776), (59, 58, 570, 571), (471, 472, 984, 983), (265, 266, 778, 777), (60, 59, 571, 572), (472, 473, 985, 984), (266, 267, 779, 778), (61, 60, 572, 573), (473, 474, 986, 985), (267, 268, 780, 779), (62, 61, 573, 574), (474, 475, 987, 986), (268, 269, 781, 780), (63, 62, 574, 575), (475, 476, 988, 987), (269, 270, 782, 781), (64, 63, 575, 576), (476, 477, 989, 988), (270, 271, 783, 782), (65, 64, 576, 577), (477, 478, 990, 989), (271, 272, 784, 783), (66, 65, 577, 578), (478, 479, 991, 990), (272, 273, 785, 784), (67, 66, 578, 579), (479, 480, 992, 991), (273, 274, 786, 785), (68, 67, 579, 580), (480, 481, 993, 992), (274, 275, 787, 786), (69, 68, 580, 581), (481, 482, 994, 993), (275, 276, 788, 787), (70, 69, 581, 582), (482, 483, 995, 994), (276, 277, 789, 788), (71, 70, 582, 583), (483, 484, 996, 995), (277, 278, 790, 789), (72, 71, 583, 584), (484, 485, 997, 996), (278, 279, 791, 790), (73, 72, 584, 585), (485, 486, 998, 997), (279, 280, 792, 791), (74, 73, 585, 586), (486, 487, 999, 998), (280, 281, 793, 792), (75, 74, 586, 587), (487, 488, 1000, 999), (281, 282, 794, 793), (76, 75, 587, 588), (488, 489, 1001, 1000), (282, 283, 795, 794), (77, 76, 588, 589), (489, 490, 1002, 1001), (283, 284, 796, 795), (78, 77, 589, 590), (490, 491, 1003, 1002), (284, 285, 797, 796), (79, 78, 590, 591), (491, 492, 1004, 1003), (285, 286, 798, 797), (80, 79, 591, 592), (492, 493, 1005, 1004), (286, 287, 799, 798), (81, 80, 592, 593), (493, 494, 1006, 1005), (287, 288, 800, 799), (82, 81, 593, 594), (494, 495, 1007, 1006), (288, 289, 801, 800), (83, 82, 594, 595), (495, 496, 1008, 1007), (289, 290, 802, 801), (84, 83, 595, 596), (496, 497, 1009, 1008), (290, 291, 803, 802), (85, 84, 596, 597), (497, 498, 1010, 1009), (291, 292, 804, 803), (86, 85, 597, 598), (498, 499, 1011, 1010), (292, 293, 805, 804), (87, 86, 598, 599), (499, 500, 1012, 1011), (293, 294, 806, 805), (88, 87, 599, 600), (500, 501, 1013, 1012), (294, 295, 807, 806), (89, 88, 600, 601), (501, 502, 1014, 1013), (295, 296, 808, 807), (90, 89, 601, 602), (502, 503, 1015, 1014), (296, 297, 809, 808), (91, 90, 602, 603), (503, 504, 1016, 1015), (297, 298, 810, 809), (92, 91, 603, 604), (504, 505, 1017, 1016), (298, 299, 811, 810), (93, 92, 604, 605), (505, 506, 1018, 1017), (299, 300, 812, 811), (94, 93, 605, 606), (506, 507, 1019, 1018), (300, 301, 813, 812), (95, 94, 606, 607), (507, 508, 1020, 1019), (301, 302, 814, 813), (96, 95, 607, 608), (508, 509, 1021, 1020), (302, 303, 815, 814), (97, 96, 608, 609), (509, 510, 1022, 1021), (303, 304, 816, 815), (98, 97, 609, 610), (510, 511, 1023, 1022), (304, 305, 817, 816), (99, 98, 610, 611), (511, 256, 768, 1023), (305, 306, 818, 817), (100, 99, 611, 612), (306, 307, 819, 818), (101, 100, 612, 613), (307, 308, 820, 819), (102, 101, 613, 614), (308, 309, 821, 820), (103, 102, 614, 615), (309, 310, 822, 821), (104, 103, 615, 616), (310, 311, 823, 822), (105, 104, 616, 617), (311, 312, 824, 823), (106, 105, 617, 618), (312, 313, 825, 824), (107, 106, 618, 619), (313, 314, 826, 825), (108, 107, 619, 620), (314, 315, 827, 826), (109, 108, 620, 621), (315, 316, 828, 827), (110, 109, 621, 622), (316, 317, 829, 828), (111, 110, 622, 623), (317, 318, 830, 829), (112, 111, 623, 624), (318, 319, 831, 830), (113, 112, 624, 625), (319, 320, 832, 831), (114, 113, 625, 626), (320, 321, 833, 832), (115, 114, 626, 627), (321, 322, 834, 833), (116, 115, 627, 628), (322, 323, 835, 834), (117, 116, 628, 629), (323, 324, 836, 835), (118, 117, 629, 630), (324, 325, 837, 836), (119, 118, 630, 631), (325, 326, 838, 837), (120, 119, 631, 632), (326, 327, 839, 838), (121, 120, 632, 633), (327, 328, 840, 839), (122, 121, 633, 634), (328, 329, 841, 840), (123, 122, 634, 635), (329, 330, 842, 841), (124, 123, 635, 636), (330, 331, 843, 842), (125, 124, 636, 637), (331, 332, 844, 843), (126, 125, 637, 638), (332, 333, 845, 844), (127, 126, 638, 639), (333, 334, 846, 845), (128, 127, 639, 640), (334, 335, 847, 846), (129, 128, 640, 641), (335, 336, 848, 847), (130, 129, 641, 642), (336, 337, 849, 848), (131, 130, 642, 643), (337, 338, 850, 849), (132, 131, 643, 644), (338, 339, 851, 850), (133, 132, 644, 645), (339, 340, 852, 851), (134, 133, 645, 646), (340, 341, 853, 852), (135, 134, 646, 647), (341, 342, 854, 853), (136, 135, 647, 648), (342, 343, 855, 854), (137, 136, 648, 649), (343, 344, 856, 855), (138, 137, 649, 650), (344, 345, 857, 856), (139, 138, 650, 651), (345, 346, 858, 857), (140, 139, 651, 652), (346, 347, 859, 858), (141, 140, 652, 653), (347, 348, 860, 859), (142, 141, 653, 654), (348, 349, 861, 860), (143, 142, 654, 655), (349, 350, 862, 861), (144, 143, 655, 656), (350, 351, 863, 862), (145, 144, 656, 657), (351, 352, 864, 863), (146, 145, 657, 658), (352, 353, 865, 864), (147, 146, 658, 659), (353, 354, 866, 865), (148, 147, 659, 660), (354, 355, 867, 866), (149, 148, 660, 661), (355, 356, 868, 867), (150, 149, 661, 662), (356, 357, 869, 868), (151, 150, 662, 663), (357, 358, 870, 869), (152, 151, 663, 664), (358, 359, 871, 870), (153, 152, 664, 665), (359, 360, 872, 871), (154, 153, 665, 666), (360, 361, 873, 872), (155, 154, 666, 667), (361, 362, 874, 873), (156, 155, 667, 668), (362, 363, 875, 874), (157, 156, 668, 669), (363, 364, 876, 875), (158, 157, 669, 670), (364, 365, 877, 876), (159, 158, 670, 671), (365, 366, 878, 877), (160, 159, 671, 672), (366, 367, 879, 878), (161, 160, 672, 673), (367, 368, 880, 879), (162, 161, 673, 674), (368, 369, 881, 880), (163, 162, 674, 675), (369, 370, 882, 881), (164, 163, 675, 676), (370, 371, 883, 882), (165, 164, 676, 677), (371, 372, 884, 883), (166, 165, 677, 678), (372, 373, 885, 884), (167, 166, 678, 679), (373, 374, 886, 885), (168, 167, 679, 680), (374, 375, 887, 886), (169, 168, 680, 681), (375, 376, 888, 887), (170, 169, 681, 682), (376, 377, 889, 888), (171, 170, 682, 683), (377, 378, 890, 889), (172, 171, 683, 684), (378, 379, 891, 890), (173, 172, 684, 685), (379, 380, 892, 891), (174, 173, 685, 686), (380, 381, 893, 892), (175, 174, 686, 687), (381, 382, 894, 893), (176, 175, 687, 688), (382, 383, 895, 894), (177, 176, 688, 689), (383, 384, 896, 895), (178, 177, 689, 690), (384, 385, 897, 896), (179, 178, 690, 691), (385, 386, 898, 897), (180, 179, 691, 692), (386, 387, 899, 898), (181, 180, 692, 693), (387, 388, 900, 899), (182, 181, 693, 694), (388, 389, 901, 900), (183, 182, 694, 695), (389, 390, 902, 901), (184, 183, 695, 696), (390, 391, 903, 902), (185, 184, 696, 697), (391, 392, 904, 903), (186, 185, 697, 698), (392, 393, 905, 904), (187, 186, 698, 699), (393, 394, 906, 905), (188, 187, 699, 700), (394, 395, 907, 906), (189, 188, 700, 701), (395, 396, 908, 907), (190, 189, 701, 702), (396, 397, 909, 908), (191, 190, 702, 703), (397, 398, 910, 909), (192, 191, 703, 704), (398, 399, 911, 910), (193, 192, 704, 705), (399, 400, 912, 911), (194, 193, 705, 706), (400, 401, 913, 912), (195, 194, 706, 707), (401, 402, 914, 913), (196, 195, 707, 708), (402, 403, 915, 914), (197, 196, 708, 709), (403, 404, 916, 915), (198, 197, 709, 710), (404, 405, 917, 916), (199, 198, 710, 711), (405, 406, 918, 917), (200, 199, 711, 712), (406, 407, 919, 918), (201, 200, 712, 713), (407, 408, 920, 919), (202, 201, 713, 714), (408, 409, 921, 920), (203, 202, 714, 715), (409, 410, 922, 921), (204, 203, 715, 716), (410, 411, 923, 922), (205, 204, 716, 717), (411, 412, 924, 923), (206, 205, 717, 718), (412, 413, 925, 924), (207, 206, 718, 719), (1, 0, 512, 513), (413, 414, 926, 925), (208, 207, 719, 720), (2, 1, 513, 514), (660, 1172, 1173, 661), (661, 1173, 1174, 662), (662, 1174, 1175, 663), (663, 1175, 1176, 664), (664, 1176, 1177, 665), (665, 1177, 1178, 666), (666, 1178, 1179, 667), (667, 1179, 1180, 668), (668, 1180, 1181, 669), (669, 1181, 1182, 670), (670, 1182, 1183, 671), (671, 1183, 1184, 672), (672, 1184, 1185, 673), (673, 1185, 1186, 674), (674, 1186, 1187, 675), (675, 1187, 1188, 676), (676, 1188, 1189, 677), (677, 1189, 1190, 678), (678, 1190, 1191, 679), (679, 1191, 1192, 680), (680, 1192, 1193, 681), (681, 1193, 1194, 682), (682, 1194, 1195, 683), (683, 1195, 1196, 684), (684, 1196, 1197, 685), (685, 1197, 1198, 686), (686, 1198, 1199, 687), (687, 1199, 1200, 688), (688, 1200, 1201, 689), (689, 1201, 1202, 690), (690, 1202, 1203, 691), (691, 1203, 1204, 692), (692, 1204, 1205, 693), (693, 1205, 1206, 694), (694, 1206, 1207, 695), (695, 1207, 1208, 696), (696, 1208, 1209, 697), (697, 1209, 1210, 698), (698, 1210, 1211, 699), (699, 1211, 1212, 700), (700, 1212, 1213, 701), (701, 1213, 1214, 702), (702, 1214, 1215, 703), (703, 1215, 1216, 704), (704, 1216, 1217, 705), (705, 1217, 1218, 706), (706, 1218, 1219, 707), (707, 1219, 1220, 708), (708, 1220, 1221, 709), (709, 1221, 1222, 710), (710, 1222, 1223, 711), (711, 1223, 1224, 712), (712, 1224, 1225, 713), (713, 1225, 1226, 714), (714, 1226, 1227, 715), (715, 1227, 1228, 716), (716, 1228, 1229, 717), (717, 1229, 1230, 718), (718, 1230, 1231, 719), (719, 1231, 1232, 720), (720, 1232, 1233, 721), (721, 1233, 1234, 722), (722, 1234, 1235, 723), (723, 1235, 1236, 724), (724, 1236, 1237, 725), (725, 1237, 1238, 726), (726, 1238, 1239, 727), (727, 1239, 1240, 728), (728, 1240, 1241, 729), (729, 1241, 1242, 730), (730, 1242, 1243, 731), (731, 1243, 1244, 732), (732, 1244, 1245, 733), (733, 1245, 1246, 734), (734, 1246, 1247, 735), (735, 1247, 1248, 736), (736, 1248, 1249, 737), (737, 1249, 1250, 738), (738, 1250, 1251, 739), (739, 1251, 1252, 740), (740, 1252, 1253, 741), (741, 1253, 1254, 742), (742, 1254, 1255, 743), (743, 1255, 1256, 744), (744, 1256, 1257, 745), (745, 1257, 1258, 746), (746, 1258, 1259, 747), (747, 1259, 1260, 748), (748, 1260, 1261, 749), (749, 1261, 1262, 750), (750, 1262, 1263, 751), (751, 1263, 1264, 752), (752, 1264, 1265, 753), (753, 1265, 1266, 754), (754, 1266, 1267, 755), (755, 1267, 1268, 756), (756, 1268, 1269, 757), (757, 1269, 1270, 758), (758, 1270, 1271, 759), (759, 1271, 1272, 760), (760, 1272, 1273, 761), (761, 1273, 1274, 762), (762, 1274, 1275, 763), (763, 1275, 1276, 764), (764, 1276, 1277, 765), (765, 1277, 1278, 766), (766, 1278, 1279, 767), (767, 1279, 1024, 512), (512, 1024, 1025, 513), (513, 1025, 1026, 514), (514, 1026, 1027, 515), (515, 1027, 1028, 516), (516, 1028, 1029, 517), (517, 1029, 1030, 518), (518, 1030, 1031, 519), (519, 1031, 1032, 520), (520, 1032, 1033, 521), (521, 1033, 1034, 522), (522, 1034, 1035, 523), (523, 1035, 1036, 524), (524, 1036, 1037, 525), (525, 1037, 1038, 526), (526, 1038, 1039, 527), (527, 1039, 1040, 528), (528, 1040, 1041, 529), (529, 1041, 1042, 530), (530, 1042, 1043, 531), (531, 1043, 1044, 532), (532, 1044, 1045, 533), (533, 1045, 1046, 534), (534, 1046, 1047, 535), (535, 1047, 1048, 536), (536, 1048, 1049, 537), (537, 1049, 1050, 538), (538, 1050, 1051, 539), (539, 1051, 1052, 540), (540, 1052, 1053, 541), (541, 1053, 1054, 542), (542, 1054, 1055, 543), (543, 1055, 1056, 544), (544, 1056, 1057, 545), (545, 1057, 1058, 546), (546, 1058, 1059, 547), (547, 1059, 1060, 548), (548, 1060, 1061, 549), (549, 1061, 1062, 550), (550, 1062, 1063, 551), (551, 1063, 1064, 552), (552, 1064, 1065, 553), (553, 1065, 1066, 554), (554, 1066, 1067, 555), (555, 1067, 1068, 556), (556, 1068, 1069, 557), (557, 1069, 1070, 558), (558, 1070, 1071, 559), (559, 1071, 1072, 560), (560, 1072, 1073, 561), (561, 1073, 1074, 562), (562, 1074, 1075, 563), (563, 1075, 1076, 564), (564, 1076, 1077, 565), (565, 1077, 1078, 566), (566, 1078, 1079, 567), (567, 1079, 1080, 568), (568, 1080, 1081, 569), (569, 1081, 1082, 570), (570, 1082, 1083, 571), (571, 1083, 1084, 572), (572, 1084, 1085, 573), (573, 1085, 1086, 574), (574, 1086, 1087, 575), (575, 1087, 1088, 576), (576, 1088, 1089, 577), (577, 1089, 1090, 578), (578, 1090, 1091, 579), (579, 1091, 1092, 580), (580, 1092, 1093, 581), (581, 1093, 1094, 582), (582, 1094, 1095, 583), (583, 1095, 1096, 584), (584, 1096, 1097, 585), (585, 1097, 1098, 586), (586, 1098, 1099, 587), (587, 1099, 1100, 588), (588, 1100, 1101, 589), (589, 1101, 1102, 590), (590, 1102, 1103, 591), (591, 1103, 1104, 592), (592, 1104, 1105, 593), (593, 1105, 1106, 594), (594, 1106, 1107, 595), (595, 1107, 1108, 596), (596, 1108, 1109, 597), (597, 1109, 1110, 598), (598, 1110, 1111, 599), (599, 1111, 1112, 600), (600, 1112, 1113, 601), (601, 1113, 1114, 602), (602, 1114, 1115, 603), (603, 1115, 1116, 604), (604, 1116, 1117, 605), (605, 1117, 1118, 606), (606, 1118, 1119, 607), (607, 1119, 1120, 608), (608, 1120, 1121, 609), (609, 1121, 1122, 610), (610, 1122, 1123, 611), (611, 1123, 1124, 612), (612, 1124, 1125, 613), (613, 1125, 1126, 614), (614, 1126, 1127, 615), (615, 1127, 1128, 616), (616, 1128, 1129, 617), (617, 1129, 1130, 618), (618, 1130, 1131, 619), (619, 1131, 1132, 620), (620, 1132, 1133, 621), (621, 1133, 1134, 622), (622, 1134, 1135, 623), (623, 1135, 1136, 624), (624, 1136, 1137, 625), (625, 1137, 1138, 626), (626, 1138, 1139, 627), (627, 1139, 1140, 628), (628, 1140, 1141, 629), (629, 1141, 1142, 630), (630, 1142, 1143, 631), (631, 1143, 1144, 632), (632, 1144, 1145, 633), (633, 1145, 1146, 634), (634, 1146, 1147, 635), (635, 1147, 1148, 636), (636, 1148, 1149, 637), (637, 1149, 1150, 638), (638, 1150, 1151, 639), (639, 1151, 1152, 640), (640, 1152, 1153, 641), (641, 1153, 1154, 642), (642, 1154, 1155, 643), (643, 1155, 1156, 644), (644, 1156, 1157, 645), (645, 1157, 1158, 646), (646, 1158, 1159, 647), (647, 1159, 1160, 648), (648, 1160, 1161, 649), (649, 1161, 1162, 650), (650, 1162, 1163, 651), (651, 1163, 1164, 652), (652, 1164, 1165, 653), (653, 1165, 1166, 654), (654, 1166, 1167, 655), (655, 1167, 1168, 656), (656, 1168, 1169, 657), (657, 1169, 1170, 658), (658, 1170, 1171, 659), (659, 1171, 1172, 660), (1267, 1266, 1522, 1523), (1163, 1162, 1418, 1419), (1059, 1058, 1314, 1315), (1268, 1267, 1523, 1524), (1164, 1163, 1419, 1420), (1060, 1059, 1315, 1316), (1269, 1268, 1524, 1525), (1165, 1164, 1420, 1421), (1061, 1060, 1316, 1317), (1270, 1269, 1525, 1526), (1166, 1165, 1421, 1422), (1062, 1061, 1317, 1318), (1271, 1270, 1526, 1527), (1167, 1166, 1422, 1423), (1063, 1062, 1318, 1319), (1272, 1271, 1527, 1528), (1168, 1167, 1423, 1424), (1064, 1063, 1319, 1320), (1273, 1272, 1528, 1529), (1169, 1168, 1424, 1425), (1065, 1064, 1320, 1321), (1274, 1273, 1529, 1530), (1170, 1169, 1425, 1426), (1066, 1065, 1321, 1322), (1275, 1274, 1530, 1531), (1171, 1170, 1426, 1427), (1067, 1066, 1322, 1323), (1276, 1275, 1531, 1532), (1172, 1171, 1427, 1428), (1068, 1067, 1323, 1324), (1277, 1276, 1532, 1533), (1173, 1172, 1428, 1429), (1069, 1068, 1324, 1325), (1278, 1277, 1533, 1534), (1174, 1173, 1429, 1430), (1070, 1069, 1325, 1326), (1279, 1278, 1534, 1535), (1175, 1174, 1430, 1431), (1071, 1070, 1326, 1327), (1024, 1279, 1535, 1280), (1176, 1175, 1431, 1432), (1072, 1071, 1327, 1328), (1177, 1176, 1432, 1433), (1073, 1072, 1328, 1329), (1178, 1177, 1433, 1434), (1074, 1073, 1329, 1330), (1179, 1178, 1434, 1435), (1075, 1074, 1330, 1331), (1180, 1179, 1435, 1436), (1076, 1075, 1331, 1332), (1181, 1180, 1436, 1437), (1077, 1076, 1332, 1333), (1182, 1181, 1437, 1438), (1078, 1077, 1333, 1334), (1183, 1182, 1438, 1439), (1079, 1078, 1334, 1335), (1184, 1183, 1439, 1440), (1080, 1079, 1335, 1336), (1185, 1184, 1440, 1441), (1081, 1080, 1336, 1337), (1186, 1185, 1441, 1442), (1082, 1081, 1337, 1338), (1187, 1186, 1442, 1443), (1083, 1082, 1338, 1339), (1188, 1187, 1443, 1444), (1084, 1083, 1339, 1340), (1189, 1188, 1444, 1445), (1085, 1084, 1340, 1341), (1190, 1189, 1445, 1446), (1086, 1085, 1341, 1342), (1191, 1190, 1446, 1447), (1087, 1086, 1342, 1343), (1192, 1191, 1447, 1448), (1088, 1087, 1343, 1344), (1193, 1192, 1448, 1449), (1089, 1088, 1344, 1345), (1194, 1193, 1449, 1450), (1090, 1089, 1345, 1346), (1195, 1194, 1450, 1451), (1091, 1090, 1346, 1347), (1196, 1195, 1451, 1452), (1092, 1091, 1347, 1348), (1197, 1196, 1452, 1453), (1093, 1092, 1348, 1349), (1198, 1197, 1453, 1454), (1094, 1093, 1349, 1350), (1199, 1198, 1454, 1455), (1095, 1094, 1350, 1351), (1200, 1199, 1455, 1456), (1096, 1095, 1351, 1352), (1201, 1200, 1456, 1457), (1097, 1096, 1352, 1353), (1202, 1201, 1457, 1458), (1098, 1097, 1353, 1354), (1203, 1202, 1458, 1459), (1099, 1098, 1354, 1355), (1204, 1203, 1459, 1460), (1100, 1099, 1355, 1356), (1205, 1204, 1460, 1461), (1101, 1100, 1356, 1357), (1206, 1205, 1461, 1462), (1102, 1101, 1357, 1358), (1207, 1206, 1462, 1463), (1103, 1102, 1358, 1359), (1208, 1207, 1463, 1464), (1104, 1103, 1359, 1360), (1209, 1208, 1464, 1465), (1105, 1104, 1360, 1361), (1210, 1209, 1465, 1466), (1106, 1105, 1361, 1362), (1211, 1210, 1466, 1467), (1107, 1106, 1362, 1363), (1212, 1211, 1467, 1468), (1108, 1107, 1363, 1364), (1213, 1212, 1468, 1469), (1109, 1108, 1364, 1365), (1214, 1213, 1469, 1470), (1110, 1109, 1365, 1366), (1215, 1214, 1470, 1471), (1111, 1110, 1366, 1367), (1216, 1215, 1471, 1472), (1112, 1111, 1367, 1368), (1217, 1216, 1472, 1473), (1113, 1112, 1368, 1369), (1218, 1217, 1473, 1474), (1114, 1113, 1369, 1370), (1219, 1218, 1474, 1475), (1115, 1114, 1370, 1371), (1220, 1219, 1475, 1476), (1116, 1115, 1371, 1372), (1221, 1220, 1476, 1477), (1117, 1116, 1372, 1373), (1222, 1221, 1477, 1478), (1118, 1117, 1373, 1374), (1223, 1222, 1478, 1479), (1119, 1118, 1374, 1375), (1224, 1223, 1479, 1480), (1120, 1119, 1375, 1376), (1225, 1224, 1480, 1481), (1121, 1120, 1376, 1377), (1226, 1225, 1481, 1482), (1122, 1121, 1377, 1378), (1227, 1226, 1482, 1483), (1123, 1122, 1378, 1379), (1228, 1227, 1483, 1484), (1124, 1123, 1379, 1380), (1229, 1228, 1484, 1485), (1125, 1124, 1380, 1381), (1230, 1229, 1485, 1486), (1126, 1125, 1381, 1382), (1231, 1230, 1486, 1487), (1127, 1126, 1382, 1383), (1232, 1231, 1487, 1488), (1128, 1127, 1383, 1384), (1233, 1232, 1488, 1489), (1129, 1128, 1384, 1385), (1025, 1024, 1280, 1281), (1234, 1233, 1489, 1490), (1130, 1129, 1385, 1386), (1026, 1025, 1281, 1282), (1235, 1234, 1490, 1491), (1131, 1130, 1386, 1387), (1027, 1026, 1282, 1283), (1236, 1235, 1491, 1492), (1132, 1131, 1387, 1388), (1028, 1027, 1283, 1284), (1237, 1236, 1492, 1493), (1133, 1132, 1388, 1389), (1029, 1028, 1284, 1285), (1238, 1237, 1493, 1494), (1134, 1133, 1389, 1390), (1030, 1029, 1285, 1286), (1239, 1238, 1494, 1495), (1135, 1134, 1390, 1391), (1031, 1030, 1286, 1287), (1240, 1239, 1495, 1496), (1136, 1135, 1391, 1392), (1032, 1031, 1287, 1288), (1241, 1240, 1496, 1497), (1137, 1136, 1392, 1393), (1033, 1032, 1288, 1289), (1242, 1241, 1497, 1498), (1138, 1137, 1393, 1394), (1034, 1033, 1289, 1290), (1243, 1242, 1498, 1499), (1139, 1138, 1394, 1395), (1035, 1034, 1290, 1291), (1244, 1243, 1499, 1500), (1140, 1139, 1395, 1396), (1036, 1035, 1291, 1292), (1245, 1244, 1500, 1501), (1141, 1140, 1396, 1397), (1037, 1036, 1292, 1293), (1246, 1245, 1501, 1502), (1142, 1141, 1397, 1398), (1038, 1037, 1293, 1294), (1247, 1246, 1502, 1503), (1143, 1142, 1398, 1399), (1039, 1038, 1294, 1295), (1248, 1247, 1503, 1504), (1144, 1143, 1399, 1400), (1040, 1039, 1295, 1296), (1249, 1248, 1504, 1505), (1145, 1144, 1400, 1401), (1041, 1040, 1296, 1297), (1250, 1249, 1505, 1506), (1146, 1145, 1401, 1402), (1042, 1041, 1297, 1298), (1251, 1250, 1506, 1507), (1147, 1146, 1402, 1403), (1043, 1042, 1298, 1299), (1252, 1251, 1507, 1508), (1148, 1147, 1403, 1404), (1044, 1043, 1299, 1300), (1253, 1252, 1508, 1509), (1149, 1148, 1404, 1405), (1045, 1044, 1300, 1301), (1254, 1253, 1509, 1510), (1150, 1149, 1405, 1406), (1046, 1045, 1301, 1302), (1255, 1254, 1510, 1511), (1151, 1150, 1406, 1407), (1047, 1046, 1302, 1303), (1256, 1255, 1511, 1512), (1152, 1151, 1407, 1408), (1048, 1047, 1303, 1304), (1257, 1256, 1512, 1513), (1153, 1152, 1408, 1409), (1049, 1048, 1304, 1305), (1258, 1257, 1513, 1514), (1154, 1153, 1409, 1410), (1050, 1049, 1305, 1306), (1259, 1258, 1514, 1515), (1155, 1154, 1410, 1411), (1051, 1050, 1306, 1307), (1260, 1259, 1515, 1516), (1156, 1155, 1411, 1412), (1052, 1051, 1307, 1308), (1261, 1260, 1516, 1517), (1157, 1156, 1412, 1413), (1053, 1052, 1308, 1309), (1262, 1261, 1517, 1518), (1158, 1157, 1413, 1414), (1054, 1053, 1309, 1310), (1263, 1262, 1518, 1519), (1159, 1158, 1414, 1415), (1055, 1054, 1310, 1311), (1264, 1263, 1519, 1520), (1160, 1159, 1415, 1416), (1056, 1055, 1311, 1312), (1265, 1264, 1520, 1521), (1161, 1160, 1416, 1417), (1057, 1056, 1312, 1313), (1266, 1265, 1521, 1522), (1162, 1161, 1417, 1418), (1058, 1057, 1313, 1314), (1408, 1664, 1665, 1409), (1409, 1665, 1666, 1410), (1410, 1666, 1667, 1411), (1411, 1667, 1668, 1412), (1412, 1668, 1669, 1413), (1413, 1669, 1670, 1414), (1414, 1670, 1671, 1415), (1415, 1671, 1672, 1416), (1416, 1672, 1673, 1417), (1417, 1673, 1674, 1418), (1418, 1674, 1675, 1419), (1419, 1675, 1676, 1420), (1420, 1676, 1677, 1421), (1421, 1677, 1678, 1422), (1422, 1678, 1679, 1423), (1423, 1679, 1680, 1424), (1424, 1680, 1681, 1425), (1425, 1681, 1682, 1426), (1426, 1682, 1683, 1427), (1427, 1683, 1684, 1428), (1428, 1684, 1685, 1429), (1429, 1685, 1686, 1430), (1430, 1686, 1687, 1431), (1431, 1687, 1688, 1432), (1432, 1688, 1689, 1433), (1433, 1689, 1690, 1434), (1434, 1690, 1691, 1435), (1435, 1691, 1692, 1436), (1436, 1692, 1693, 1437), (1437, 1693, 1694, 1438), (1438, 1694, 1695, 1439), (1439, 1695, 1696, 1440), (1440, 1696, 1697, 1441), (1441, 1697, 1698, 1442), (1442, 1698, 1699, 1443), (1443, 1699, 1700, 1444), (1444, 1700, 1701, 1445), (1445, 1701, 1702, 1446), (1446, 1702, 1703, 1447), (1447, 1703, 1704, 1448), (1448, 1704, 1705, 1449), (1449, 1705, 1706, 1450), (1450, 1706, 1707, 1451), (1451, 1707, 1708, 1452), (1452, 1708, 1709, 1453), (1453, 1709, 1710, 1454), (1454, 1710, 1711, 1455), (1455, 1711, 1712, 1456), (1456, 1712, 1713, 1457), (1457, 1713, 1714, 1458), (1458, 1714, 1715, 1459), (1459, 1715, 1716, 1460), (1460, 1716, 1717, 1461), (1461, 1717, 1718, 1462), (1462, 1718, 1719, 1463), (1463, 1719, 1720, 1464), (1464, 1720, 1721, 1465), (1465, 1721, 1722, 1466), (1466, 1722, 1723, 1467), (1467, 1723, 1724, 1468), (1468, 1724, 1725, 1469), (1469, 1725, 1726, 1470), (1470, 1726, 1727, 1471), (1471, 1727, 1728, 1472), (1472, 1728, 1729, 1473), (1473, 1729, 1730, 1474), (1474, 1730, 1731, 1475), (1475, 1731, 1732, 1476), (1476, 1732, 1733, 1477), (1477, 1733, 1734, 1478), (1478, 1734, 1735, 1479), (1479, 1735, 1736, 1480), (1480, 1736, 1737, 1481), (1481, 1737, 1738, 1482), (1482, 1738, 1739, 1483), (1483, 1739, 1740, 1484), (1484, 1740, 1741, 1485), (1485, 1741, 1742, 1486), (1486, 1742, 1743, 1487), (1487, 1743, 1744, 1488), (1488, 1744, 1745, 1489), (1489, 1745, 1746, 1490), (1490, 1746, 1747, 1491), (1491, 1747, 1748, 1492), (1492, 1748, 1749, 1493), (1493, 1749, 1750, 1494), (1494, 1750, 1751, 1495), (1495, 1751, 1752, 1496), (1496, 1752, 1753, 1497), (1497, 1753, 1754, 1498), (1498, 1754, 1755, 1499), (1499, 1755, 1756, 1500), (1500, 1756, 1757, 1501), (1501, 1757, 1758, 1502), (1502, 1758, 1759, 1503), (1503, 1759, 1760, 1504), (1504, 1760, 1761, 1505), (1505, 1761, 1762, 1506), (1506, 1762, 1763, 1507), (1507, 1763, 1764, 1508), (1508, 1764, 1765, 1509), (1509, 1765, 1766, 1510), (1510, 1766, 1767, 1511), (1511, 1767, 1768, 1512), (1512, 1768, 1769, 1513), (1513, 1769, 1770, 1514), (1514, 1770, 1771, 1515), (1515, 1771, 1772, 1516), (1516, 1772, 1773, 1517), (1517, 1773, 1774, 1518), (1518, 1774, 1775, 1519), (1519, 1775, 1776, 1520), (1520, 1776, 1777, 1521), (1521, 1777, 1778, 1522), (1522, 1778, 1779, 1523), (1523, 1779, 1780, 1524), (1524, 1780, 1781, 1525), (1525, 1781, 1782, 1526), (1526, 1782, 1783, 1527), (1527, 1783, 1784, 1528), (1528, 1784, 1785, 1529), (1529, 1785, 1786, 1530), (1530, 1786, 1787, 1531), (1531, 1787, 1788, 1532), (1532, 1788, 1789, 1533), (1533, 1789, 1790, 1534), (1534, 1790, 1791, 1535), (1535, 1791, 1536, 1280), (1280, 1536, 1537, 1281), (1281, 1537, 1538, 1282), (1282, 1538, 1539, 1283), (1283, 1539, 1540, 1284), (1284, 1540, 1541, 1285), (1285, 1541, 1542, 1286), (1286, 1542, 1543, 1287), (1287, 1543, 1544, 1288), (1288, 1544, 1545, 1289), (1289, 1545, 1546, 1290), (1290, 1546, 1547, 1291), (1291, 1547, 1548, 1292), (1292, 1548, 1549, 1293), (1293, 1549, 1550, 1294), (1294, 1550, 1551, 1295), (1295, 1551, 1552, 1296), (1296, 1552, 1553, 1297), (1297, 1553, 1554, 1298), (1298, 1554, 1555, 1299), (1299, 1555, 1556, 1300), (1300, 1556, 1557, 1301), (1301, 1557, 1558, 1302), (1302, 1558, 1559, 1303), (1303, 1559, 1560, 1304), (1304, 1560, 1561, 1305), (1305, 1561, 1562, 1306), (1306, 1562, 1563, 1307), (1307, 1563, 1564, 1308), (1308, 1564, 1565, 1309), (1309, 1565, 1566, 1310), (1310, 1566, 1567, 1311), (1311, 1567, 1568, 1312), (1312, 1568, 1569, 1313), (1313, 1569, 1570, 1314), (1314, 1570, 1571, 1315), (1315, 1571, 1572, 1316), (1316, 1572, 1573, 1317), (1317, 1573, 1574, 1318), (1318, 1574, 1575, 1319), (1319, 1575, 1576, 1320), (1320, 1576, 1577, 1321), (1321, 1577, 1578, 1322), (1322, 1578, 1579, 1323), (1323, 1579, 1580, 1324), (1324, 1580, 1581, 1325), (1325, 1581, 1582, 1326), (1326, 1582, 1583, 1327), (1327, 1583, 1584, 1328), (1328, 1584, 1585, 1329), (1329, 1585, 1586, 1330), (1330, 1586, 1587, 1331), (1331, 1587, 1588, 1332), (1332, 1588, 1589, 1333), (1333, 1589, 1590, 1334), (1334, 1590, 1591, 1335), (1335, 1591, 1592, 1336), (1336, 1592, 1593, 1337), (1337, 1593, 1594, 1338), (1338, 1594, 1595, 1339), (1339, 1595, 1596, 1340), (1340, 1596, 1597, 1341), (1341, 1597, 1598, 1342), (1342, 1598, 1599, 1343), (1343, 1599, 1600, 1344), (1344, 1600, 1601, 1345), (1345, 1601, 1602, 1346), (1346, 1602, 1603, 1347), (1347, 1603, 1604, 1348), (1348, 1604, 1605, 1349), (1349, 1605, 1606, 1350), (1350, 1606, 1607, 1351), (1351, 1607, 1608, 1352), (1352, 1608, 1609, 1353), (1353, 1609, 1610, 1354), (1354, 1610, 1611, 1355), (1355, 1611, 1612, 1356), (1356, 1612, 1613, 1357), (1357, 1613, 1614, 1358), (1358, 1614, 1615, 1359), (1359, 1615, 1616, 1360), (1360, 1616, 1617, 1361), (1361, 1617, 1618, 1362), (1362, 1618, 1619, 1363), (1363, 1619, 1620, 1364), (1364, 1620, 1621, 1365), (1365, 1621, 1622, 1366), (1366, 1622, 1623, 1367), (1367, 1623, 1624, 1368), (1368, 1624, 1625, 1369), (1369, 1625, 1626, 1370), (1370, 1626, 1627, 1371), (1371, 1627, 1628, 1372), (1372, 1628, 1629, 1373), (1373, 1629, 1630, 1374), (1374, 1630, 1631, 1375), (1375, 1631, 1632, 1376), (1376, 1632, 1633, 1377), (1377, 1633, 1634, 1378), (1378, 1634, 1635, 1379), (1379, 1635, 1636, 1380), (1380, 1636, 1637, 1381), (1381, 1637, 1638, 1382), (1382, 1638, 1639, 1383), (1383, 1639, 1640, 1384), (1384, 1640, 1641, 1385), (1385, 1641, 1642, 1386), (1386, 1642, 1643, 1387), (1387, 1643, 1644, 1388), (1388, 1644, 1645, 1389), (1389, 1645, 1646, 1390), (1390, 1646, 1647, 1391), (1391, 1647, 1648, 1392), (1392, 1648, 1649, 1393), (1393, 1649, 1650, 1394), (1394, 1650, 1651, 1395), (1395, 1651, 1652, 1396), (1396, 1652, 1653, 1397), (1397, 1653, 1654, 1398), (1398, 1654, 1655, 1399), (1399, 1655, 1656, 1400), (1400, 1656, 1657, 1401), (1401, 1657, 1658, 1402), (1402, 1658, 1659, 1403), (1403, 1659, 1660, 1404), (1404, 1660, 1661, 1405), (1405, 1661, 1662, 1406), (1406, 1662, 1663, 1407), (1407, 1663, 1664, 1408), (1693, 1692, 1948, 1949), (1589, 1588, 1844, 1845), (1694, 1693, 1949, 1950), (1590, 1589, 1845, 1846), (1695, 1694, 1950, 1951), (1591, 1590, 1846, 1847), (1696, 1695, 1951, 1952), (1592, 1591, 1847, 1848), (1697, 1696, 1952, 1953), (1593, 1592, 1848, 1849), (1698, 1697, 1953, 1954), (1594, 1593, 1849, 1850), (1699, 1698, 1954, 1955), (1595, 1594, 1850, 1851), (1700, 1699, 1955, 1956), (1596, 1595, 1851, 1852), (1701, 1700, 1956, 1957), (1597, 1596, 1852, 1853), (1702, 1701, 1957, 1958), (1598, 1597, 1853, 1854), (1703, 1702, 1958, 1959), (1599, 1598, 1854, 1855), (1704, 1703, 1959, 1960), (1600, 1599, 1855, 1856), (1705, 1704, 1960, 1961), (1601, 1600, 1856, 1857), (1706, 1705, 1961, 1962), (1602, 1601, 1857, 1858), (1707, 1706, 1962, 1963), (1603, 1602, 1858, 1859), (1708, 1707, 1963, 1964), (1604, 1603, 1859, 1860), (1709, 1708, 1964, 1965), (1605, 1604, 1860, 1861), (1710, 1709, 1965, 1966), (1606, 1605, 1861, 1862), (1711, 1710, 1966, 1967), (1607, 1606, 1862, 1863), (1712, 1711, 1967, 1968), (1608, 1607, 1863, 1864), (1713, 1712, 1968, 1969), (1609, 1608, 1864, 1865), (1714, 1713, 1969, 1970), (1610, 1609, 1865, 1866), (1715, 1714, 1970, 1971), (1611, 1610, 1866, 1867), (1716, 1715, 1971, 1972), (1612, 1611, 1867, 1868), (1717, 1716, 1972, 1973), (1613, 1612, 1868, 1869), (1718, 1717, 1973, 1974), (1614, 1613, 1869, 1870), (1719, 1718, 1974, 1975), (1615, 1614, 1870, 1871), (1720, 1719, 1975, 1976), (1616, 1615, 1871, 1872), (1721, 1720, 1976, 1977), (1617, 1616, 1872, 1873), (1722, 1721, 1977, 1978), (1618, 1617, 1873, 1874), (1723, 1722, 1978, 1979), (1619, 1618, 1874, 1875), (1724, 1723, 1979, 1980), (1620, 1619, 1875, 1876), (1725, 1724, 1980, 1981), (1621, 1620, 1876, 1877), (1726, 1725, 1981, 1982), (1622, 1621, 1877, 1878), (1727, 1726, 1982, 1983), (1623, 1622, 1878, 1879), (1728, 1727, 1983, 1984), (1624, 1623, 1879, 1880), (1729, 1728, 1984, 1985), (1625, 1624, 1880, 1881), (1730, 1729, 1985, 1986), (1626, 1625, 1881, 1882), (1731, 1730, 1986, 1987), (1627, 1626, 1882, 1883), (1732, 1731, 1987, 1988), (1628, 1627, 1883, 1884), (1733, 1732, 1988, 1989), (1629, 1628, 1884, 1885), (1734, 1733, 1989, 1990), (1630, 1629, 1885, 1886), (1735, 1734, 1990, 1991), (1631, 1630, 1886, 1887), (1736, 1735, 1991, 1992), (1632, 1631, 1887, 1888), (1737, 1736, 1992, 1993), (1633, 1632, 1888, 1889), (1738, 1737, 1993, 1994), (1634, 1633, 1889, 1890), (1739, 1738, 1994, 1995), (1635, 1634, 1890, 1891), (1740, 1739, 1995, 1996), (1636, 1635, 1891, 1892), (1741, 1740, 1996, 1997), (1637, 1636, 1892, 1893), (1742, 1741, 1997, 1998), (1638, 1637, 1893, 1894), (1743, 1742, 1998, 1999), (1639, 1638, 1894, 1895), (1744, 1743, 1999, 2000), (1640, 1639, 1895, 1896), (1745, 1744, 2000, 2001), (1641, 1640, 1896, 1897), (1537, 1536, 1792, 1793), (1746, 1745, 2001, 2002), (1642, 1641, 1897, 1898), (1538, 1537, 1793, 1794), (1747, 1746, 2002, 2003), (1643, 1642, 1898, 1899), (1539, 1538, 1794, 1795), (1748, 1747, 2003, 2004), (1644, 1643, 1899, 1900), (1540, 1539, 1795, 1796), (1749, 1748, 2004, 2005), (1645, 1644, 1900, 1901), (1541, 1540, 1796, 1797), (1750, 1749, 2005, 2006), (1646, 1645, 1901, 1902), (1542, 1541, 1797, 1798), (1751, 1750, 2006, 2007), (1647, 1646, 1902, 1903), (1543, 1542, 1798, 1799), (1752, 1751, 2007, 2008), (1648, 1647, 1903, 1904), (1544, 1543, 1799, 1800), (1753, 1752, 2008, 2009), (1649, 1648, 1904, 1905), (1545, 1544, 1800, 1801), (1754, 1753, 2009, 2010), (1650, 1649, 1905, 1906), (1546, 1545, 1801, 1802), (1755, 1754, 2010, 2011), (1651, 1650, 1906, 1907), (1547, 1546, 1802, 1803), (1756, 1755, 2011, 2012), (1652, 1651, 1907, 1908), (1548, 1547, 1803, 1804), (1757, 1756, 2012, 2013), (1653, 1652, 1908, 1909), (1549, 1548, 1804, 1805), (1758, 1757, 2013, 2014), (1654, 1653, 1909, 1910), (1550, 1549, 1805, 1806), (1759, 1758, 2014, 2015), (1655, 1654, 1910, 1911), (1551, 1550, 1806, 1807), (1760, 1759, 2015, 2016), (1656, 1655, 1911, 1912), (1552, 1551, 1807, 1808), (1761, 1760, 2016, 2017), (1657, 1656, 1912, 1913), (1553, 1552, 1808, 1809), (1762, 1761, 2017, 2018), (1658, 1657, 1913, 1914), (1554, 1553, 1809, 1810), (1763, 1762, 2018, 2019), (1659, 1658, 1914, 1915), (1555, 1554, 1810, 1811), (1764, 1763, 2019, 2020), (1660, 1659, 1915, 1916), (1556, 1555, 1811, 1812), (1765, 1764, 2020, 2021), (1661, 1660, 1916, 1917), (1557, 1556, 1812, 1813), (1766, 1765, 2021, 2022), (1662, 1661, 1917, 1918), (1558, 1557, 1813, 1814), (1767, 1766, 2022, 2023), (1663, 1662, 1918, 1919), (1559, 1558, 1814, 1815), (1768, 1767, 2023, 2024), (1664, 1663, 1919, 1920), (1560, 1559, 1815, 1816), (1769, 1768, 2024, 2025), (1665, 1664, 1920, 1921), (1561, 1560, 1816, 1817), (1770, 1769, 2025, 2026), (1666, 1665, 1921, 1922), (1562, 1561, 1817, 1818), (1771, 1770, 2026, 2027), (1667, 1666, 1922, 1923), (1563, 1562, 1818, 1819), (1772, 1771, 2027, 2028), (1668, 1667, 1923, 1924), (1564, 1563, 1819, 1820), (1773, 1772, 2028, 2029), (1669, 1668, 1924, 1925), (1565, 1564, 1820, 1821), (1774, 1773, 2029, 2030), (1670, 1669, 1925, 1926), (1566, 1565, 1821, 1822), (1775, 1774, 2030, 2031), (1671, 1670, 1926, 1927), (1567, 1566, 1822, 1823), (1776, 1775, 2031, 2032), (1672, 1671, 1927, 1928), (1568, 1567, 1823, 1824), (1777, 1776, 2032, 2033), (1673, 1672, 1928, 1929), (1569, 1568, 1824, 1825), (1778, 1777, 2033, 2034), (1674, 1673, 1929, 1930), (1570, 1569, 1825, 1826), (1779, 1778, 2034, 2035), (1675, 1674, 1930, 1931), (1571, 1570, 1826, 1827), (1780, 1779, 2035, 2036), (1676, 1675, 1931, 1932), (1572, 1571, 1827, 1828), (1781, 1780, 2036, 2037), (1677, 1676, 1932, 1933), (1573, 1572, 1828, 1829), (1782, 1781, 2037, 2038), (1678, 1677, 1933, 1934), (1574, 1573, 1829, 1830), (1783, 1782, 2038, 2039), (1679, 1678, 1934, 1935), (1575, 1574, 1830, 1831), (1784, 1783, 2039, 2040), (1680, 1679, 1935, 1936), (1576, 1575, 1831, 1832), (1785, 1784, 2040, 2041), (1681, 1680, 1936, 1937), (1577, 1576, 1832, 1833), (1786, 1785, 2041, 2042), (1682, 1681, 1937, 1938), (1578, 1577, 1833, 1834), (1787, 1786, 2042, 2043), (1683, 1682, 1938, 1939), (1579, 1578, 1834, 1835), (1788, 1787, 2043, 2044), (1684, 1683, 1939, 1940), (1580, 1579, 1835, 1836), (1789, 1788, 2044, 2045), (1685, 1684, 1940, 1941), (1581, 1580, 1836, 1837), (1790, 1789, 2045, 2046), (1686, 1685, 1941, 1942), (1582, 1581, 1837, 1838), (1791, 1790, 2046, 2047), (1687, 1686, 1942, 1943), (1583, 1582, 1838, 1839), (1536, 1791, 2047, 1792), (1688, 1687, 1943, 1944), (1584, 1583, 1839, 1840), (1689, 1688, 1944, 1945), (1585, 1584, 1840, 1841), (1690, 1689, 1945, 1946), (1586, 1585, 1841, 1842), (1691, 1690, 1946, 1947), (1587, 1586, 1842, 1843), (1692, 1691, 1947, 1948), (1588, 1587, 1843, 1844), (885, 886, 1909, 1908), (886, 887, 1910, 1909), (887, 888, 1911, 1910), (888, 889, 1912, 1911), (889, 890, 1913, 1912), (890, 891, 1914, 1913), (891, 892, 1915, 1914), (892, 893, 1916, 1915), (893, 894, 1917, 1916), (894, 895, 1918, 1917), (895, 896, 1919, 1918), (896, 897, 1920, 1919), (897, 898, 1921, 1920), (898, 899, 1922, 1921), (899, 900, 1923, 1922), (900, 901, 1924, 1923), (901, 902, 1925, 1924), (902, 903, 1926, 1925), (903, 904, 1927, 1926), (904, 905, 1928, 1927), (905, 906, 1929, 1928), (906, 907, 1930, 1929), (907, 908, 1931, 1930), (908, 909, 1932, 1931), (909, 910, 1933, 1932), (910, 911, 1934, 1933), (911, 912, 1935, 1934), (912, 913, 1936, 1935), (913, 914, 1937, 1936), (914, 915, 1938, 1937), (915, 916, 1939, 1938), (916, 917, 1940, 1939), (917, 918, 1941, 1940), (918, 919, 1942, 1941), (919, 920, 1943, 1942), (920, 921, 1944, 1943), (921, 922, 1945, 1944), (922, 923, 1946, 1945), (923, 924, 1947, 1946), (924, 925, 1948, 1947), (925, 926, 1949, 1948), (926, 927, 1950, 1949), (927, 928, 1951, 1950), (928, 929, 1952, 1951), (929, 930, 1953, 1952), (930, 931, 1954, 1953), (931, 932, 1955, 1954), (932, 933, 1956, 1955), (933, 934, 1957, 1956), (934, 935, 1958, 1957), (935, 936, 1959, 1958), (936, 937, 1960, 1959), (937, 938, 1961, 1960), (938, 939, 1962, 1961), (939, 940, 1963, 1962), (940, 941, 1964, 1963), (941, 942, 1965, 1964), (942, 943, 1966, 1965), (943, 944, 1967, 1966), (944, 945, 1968, 1967), (945, 946, 1969, 1968), (946, 947, 1970, 1969), (947, 948, 1971, 1970), (948, 949, 1972, 1971), (949, 950, 1973, 1972), (950, 951, 1974, 1973), (951, 952, 1975, 1974), (952, 953, 1976, 1975), (953, 954, 1977, 1976), (954, 955, 1978, 1977), (955, 956, 1979, 1978), (956, 957, 1980, 1979), (957, 958, 1981, 1980), (958, 959, 1982, 1981), (959, 960, 1983, 1982), (960, 961, 1984, 1983), (961, 962, 1985, 1984), (962, 963, 1986, 1985), (963, 964, 1987, 1986), (964, 965, 1988, 1987), (965, 966, 1989, 1988), (966, 967, 1990, 1989), (967, 968, 1991, 1990), (968, 969, 1992, 1991), (969, 970, 1993, 1992), (970, 971, 1994, 1993), (971, 972, 1995, 1994), (972, 973, 1996, 1995), (973, 974, 1997, 1996), (974, 975, 1998, 1997), (975, 976, 1999, 1998), (976, 977, 2000, 1999), (977, 978, 2001, 2000), (978, 979, 2002, 2001), (979, 980, 2003, 2002), (980, 981, 2004, 2003), (981, 982, 2005, 2004), (982, 983, 2006, 2005), (983, 984, 2007, 2006), (984, 985, 2008, 2007), (985, 986, 2009, 2008), (986, 987, 2010, 2009), (987, 988, 2011, 2010), (988, 989, 2012, 2011), (989, 990, 2013, 2012), (990, 991, 2014, 2013), (991, 992, 2015, 2014), (992, 993, 2016, 2015), (993, 994, 2017, 2016), (994, 995, 2018, 2017), (995, 996, 2019, 2018), (996, 997, 2020, 2019), (997, 998, 2021, 2020), (998, 999, 2022, 2021), (999, 1000, 2023, 2022), (1000, 1001, 2024, 2023), (1001, 1002, 2025, 2024), (1002, 1003, 2026, 2025), (1003, 1004, 2027, 2026), (1004, 1005, 2028, 2027), (1005, 1006, 2029, 2028), (1006, 1007, 2030, 2029), (1007, 1008, 2031, 2030), (1008, 1009, 2032, 2031), (1009, 1010, 2033, 2032), (1010, 1011, 2034, 2033), (1011, 1012, 2035, 2034), (1012, 1013, 2036, 2035), (1013, 1014, 2037, 2036), (1014, 1015, 2038, 2037), (1015, 1016, 2039, 2038), (1016, 1017, 2040, 2039), (1017, 1018, 2041, 2040), (1018, 1019, 2042, 2041), (1019, 1020, 2043, 2042), (1020, 1021, 2044, 2043), (1021, 1022, 2045, 2044), (1022, 1023, 2046, 2045), (1023, 768, 2047, 2046), (768, 769, 1792, 2047), (769, 770, 1793, 1792), (770, 771, 1794, 1793), (771, 772, 1795, 1794), (772, 773, 1796, 1795), (773, 774, 1797, 1796), (774, 775, 1798, 1797), (775, 776, 1799, 1798), (776, 777, 1800, 1799), (777, 778, 1801, 1800), (778, 779, 1802, 1801), (779, 780, 1803, 1802), (780, 781, 1804, 1803), (781, 782, 1805, 1804), (782, 783, 1806, 1805), (783, 784, 1807, 1806), (784, 785, 1808, 1807), (785, 786, 1809, 1808), (786, 787, 1810, 1809), (787, 788, 1811, 1810), (788, 789, 1812, 1811), (789, 790, 1813, 1812), (790, 791, 1814, 1813), (791, 792, 1815, 1814), (792, 793, 1816, 1815), (793, 794, 1817, 1816), (794, 795, 1818, 1817), (795, 796, 1819, 1818), (796, 797, 1820, 1819), (797, 798, 1821, 1820), (798, 799, 1822, 1821), (799, 800, 1823, 1822), (800, 801, 1824, 1823), (801, 802, 1825, 1824), (802, 803, 1826, 1825), (803, 804, 1827, 1826), (804, 805, 1828, 1827), (805, 806, 1829, 1828), (806, 807, 1830, 1829), (807, 808, 1831, 1830), (808, 809, 1832, 1831), (809, 810, 1833, 1832), (810, 811, 1834, 1833), (811, 812, 1835, 1834), (812, 813, 1836, 1835), (813, 814, 1837, 1836), (814, 815, 1838, 1837), (815, 816, 1839, 1838), (816, 817, 1840, 1839), (817, 818, 1841, 1840), (818, 819, 1842, 1841), (819, 820, 1843, 1842), (820, 821, 1844, 1843), (821, 822, 1845, 1844), (822, 823, 1846, 1845), (823, 824, 1847, 1846), (824, 825, 1848, 1847), (825, 826, 1849, 1848), (826, 827, 1850, 1849), (827, 828, 1851, 1850), (828, 829, 1852, 1851), (829, 830, 1853, 1852), (830, 831, 1854, 1853), (831, 832, 1855, 1854), (832, 833, 1856, 1855), (833, 834, 1857, 1856), (834, 835, 1858, 1857), (835, 836, 1859, 1858), (836, 837, 1860, 1859), (837, 838, 1861, 1860), (838, 839, 1862, 1861), (839, 840, 1863, 1862), (840, 841, 1864, 1863), (841, 842, 1865, 1864), (842, 843, 1866, 1865), (843, 844, 1867, 1866), (844, 845, 1868, 1867), (845, 846, 1869, 1868), (846, 847, 1870, 1869), (847, 848, 1871, 1870), (848, 849, 1872, 1871), (849, 850, 1873, 1872), (850, 851, 1874, 1873), (851, 852, 1875, 1874), (852, 853, 1876, 1875), (853, 854, 1877, 1876), (854, 855, 1878, 1877), (855, 856, 1879, 1878), (856, 857, 1880, 1879), (857, 858, 1881, 1880), (858, 859, 1882, 1881), (859, 860, 1883, 1882), (860, 861, 1884, 1883), (861, 862, 1885, 1884), (862, 863, 1886, 1885), (863, 864, 1887, 1886), (864, 865, 1888, 1887), (865, 866, 1889, 1888), (866, 867, 1890, 1889), (867, 868, 1891, 1890), (868, 869, 1892, 1891), (869, 870, 1893, 1892), (870, 871, 1894, 1893), (871, 872, 1895, 1894), (872, 873, 1896, 1895), (873, 874, 1897, 1896), (874, 875, 1898, 1897), (875, 876, 1899, 1898), (876, 877, 1900, 1899), (877, 878, 1901, 1900), (878, 879, 1902, 1901), (879, 880, 1903, 1902), (880, 881, 1904, 1903), (881, 882, 1905, 1904), (882, 883, 1906, 1905), (883, 884, 1907, 1906), (884, 885, 1908, 1907)])
me_circle.use_remesh_preserve_volume = False
me_circle.use_remesh_preserve_attributes = False
me_circle.use_mirror_vertex_groups = False
me_circle.update()

# ---- objects
ob_circle = bpy.data.objects.new('Circle', me_circle)

# ---- transforms, parenting, visibility, modifiers, constraints
ob_circle.location = (0.0, 0.0, 0.0)
ob_circle.rotation_euler = (0.0, 6.283, 8.401e-14)
ob_circle.scale = (9.0, 9.0, 1.0)
ob_circle.lineart.crease_threshold = 0.0

# ---- collection membership
col_collection_1.objects.link(ob_circle)

# ---- scene / render settings (as saved in the file)
scene.frame_start = 1; scene.frame_end = 250; scene.frame_set(0)
scene.render.engine = 'BLENDER_EEVEE_NEXT'
scene.render.resolution_percentage = 50
scene.render.dither_intensity = 0.0
scene.cycles.use_denoising = False
scene.cycles.samples = 128
scene.cycles.sampling_pattern = 'TABULATED_SOBOL'
scene.cycles.use_adaptive_sampling = False
scene.cycles.use_light_tree = False
scene.cycles.blur_glossy = 0.0
scene.cycles.sample_clamp_indirect = 0.0
scene.view_settings.view_transform = 'Standard'
bpy.context.view_layer.update()

# ---- added for rendering (the .blend has no active camera and no usable light): camera, sun
cam_auto = bpy.data.cameras.new('AutoCamera')
cam_auto.lens = 50.0
cam_auto.sensor_width = 36.0
cam_auto.clip_end = 1142.65
ob_auto_camera = bpy.data.objects.new('AutoCamera', cam_auto)
scene.collection.objects.link(ob_auto_camera)
ob_auto_camera.location = (65.1085, -78.1302, 22.0868)
ob_auto_camera.rotation_euler = (1.09748, -7.21219e-08, 0.694738)
scene.camera = ob_auto_camera
light_auto_sun = bpy.data.lights.new('AutoSun', 'SUN')
light_auto_sun.energy = 3.0
light_auto_sun.angle = 0.0523599
ob_auto_sun = bpy.data.objects.new('AutoSun', light_auto_sun)
scene.collection.objects.link(ob_auto_sun)
ob_auto_sun.rotation_euler = (0.872665, 0.174533, 0.523599)
bpy.context.view_layer.update()
